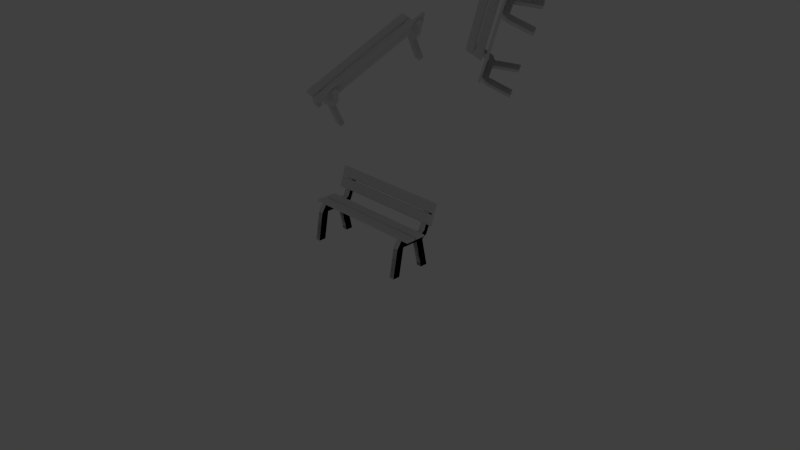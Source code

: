 # Source: 5_locators_model.blend  (saved by Blender 2.71.0; exported with 4.5.12 LTS)
import bpy
from mathutils import Matrix  # noqa: F401  (used for matrix-valued properties, if any)

bpy.ops.wm.read_factory_settings(use_empty=True)
scene = bpy.context.scene
scene.name = 'Scene'

# ---- collections
col_collection_1 = bpy.data.collections.new('Collection 1'); scene.collection.children.link(col_collection_1)
col_collection_9 = bpy.data.collections.new('Collection 9'); scene.collection.children.link(col_collection_9)
col_collection_9.hide_render = True
col_collection_9.hide_viewport = True
col_collection_10 = bpy.data.collections.new('Collection 10'); scene.collection.children.link(col_collection_10)
col_collection_10.hide_render = True
col_collection_10.hide_viewport = True

# ---- world
world_world = bpy.data.worlds.new('World'); scene.world = world_world
world_world.color = (0.05088, 0.05088, 0.05088)
world_world.use_sun_shadow = False
world_world.sun_shadow_jitter_overblur = 0.0
world_world.cycles.sampling_method = 'MANUAL'
world_world.cycles.sample_map_resolution = 256

# ---- cameras
cam_camera = bpy.data.cameras.new('Camera')
cam_camera.clip_end = 100.0
cam_camera.lens = 35.0
cam_camera.sensor_width = 32.0
cam_camera.sensor_height = 18.0
cam_camera.ortho_scale = 7.314
cam_camera.dof.focus_distance = 0.0
cam_camera.dof.aperture_fstop = 128.0

# ---- lights
light_lamp = bpy.data.lights.new('Lamp', 'POINT')
light_lamp.transmission_factor = 0.0
light_lamp.cutoff_distance = 30.0
light_lamp.energy = 100.0
light_lamp.shadow_buffer_clip_start = 1.001
light_lamp.shadow_soft_size = 0.1
light_lamp.shadow_maximum_resolution = 0.006
light_lamp.use_absolute_resolution = True
light_lamp.cycles.use_multiple_importance_sampling = False

# ---- meshes
me_prem_empty = bpy.data.meshes.new('prem_Empty')
me_prem_empty.from_pydata([(-0.8443, 0.2409, 0.7061), (-0.8443, 0.2409, 0.7061), (0.8443, 0.2409, 0.7061), (0.8443, 0.2409, 0.7061), (-0.8443, 0.2835, 0.8316), (-0.8443, 0.2835, 0.8316), (0.8443, 0.2835, 0.8316), (0.8443, 0.2835, 0.8316), (-0.8443, 0.1926, 0.5639), (-0.8443, 0.1926, 0.5639), (0.8443, 0.1926, 0.5639), (0.8443, 0.1926, 0.5639), (-0.8443, 0.2352, 0.6894), (-0.8443, 0.2352, 0.6894), (0.8443, 0.2352, 0.6894), (0.8443, 0.2352, 0.6894), (0.6796, -0.2757, 0.3746), (0.6796, -0.2757, 0.3746), (0.6796, -0.2757, 0.3746), (0.6796, -0.2757, 0.3746), (0.6796, -0.3473, 0.0), (0.6796, -0.3473, 0.0), (0.7472, -0.2757, 0.3746), (0.7472, -0.2757, 0.3746), (0.7472, -0.2757, 0.3746), (0.7472, -0.2757, 0.3746), (0.7472, -0.3473, 0.0), (0.7472, -0.3473, 0.0), (0.7472, -0.179, 0.3746), (0.7472, -0.179, 0.3746), (0.7472, -0.179, 0.3746), (0.7472, -0.179, 0.3746), (0.7472, -0.2506, 1.431e-08), (0.7472, -0.2506, 1.431e-08), (0.6796, -0.179, 0.3746), (0.6796, -0.179, 0.3746), (0.6796, -0.179, 0.3746), (0.6796, -0.179, 0.3746), (0.6796, -0.2506, 0.0), (0.6796, -0.2506, 0.0), (0.6796, -0.2105, 0.4696), (0.6796, -0.2105, 0.4696), (0.7472, -0.2105, 0.4696), (0.7472, -0.2105, 0.4696), (0.6796, 0.1396, 0.3746), (0.6796, 0.1396, 0.3746), (0.6796, 0.1396, 0.3746), (0.6796, 0.1396, 0.3746), (0.6796, 0.2112, 1.431e-08), (0.6796, 0.2112, 1.431e-08), (0.7472, 0.2112, 2.384e-08), (0.7472, 0.2112, 2.384e-08), (0.7472, 0.1396, 0.3746), (0.7472, 0.1396, 0.3746), (0.7472, 0.1396, 0.3746), (0.7472, 0.1396, 0.3746), (0.7472, 0.1145, 1.907e-08), (0.7472, 0.1145, 1.907e-08), (0.7472, 0.04289, 0.3746), (0.7472, 0.04289, 0.3746), (0.7472, 0.04289, 0.3746), (0.7472, 0.04289, 0.3746), (0.6796, 0.1145, -4.768e-09), (0.6796, 0.1145, -4.768e-09), (0.6796, 0.04289, 0.3746), (0.6796, 0.04289, 0.3746), (0.6796, 0.04289, 0.3746), (0.6796, 0.04289, 0.3746), (0.6796, 0.1445, 0.4728), (0.6796, 0.1445, 0.4728), (0.7472, 0.1445, 0.4728), (0.7472, 0.1445, 0.4728), (0.6796, 0.2093, 0.4234), (0.6796, 0.2093, 0.4234), (0.7472, 0.2093, 0.4234), (0.7472, 0.2093, 0.4234), (0.6796, 0.2857, 0.8038), (0.6796, 0.2857, 0.8038), (0.6796, 0.2857, 0.8038), (0.7472, 0.2857, 0.8038), (0.7472, 0.2857, 0.8038), (0.7472, 0.2857, 0.8038), (0.6796, 0.3473, 0.7644), (0.6796, 0.3473, 0.7644), (0.6796, 0.3473, 0.7644), (0.7472, 0.3473, 0.7644), (0.7472, 0.3473, 0.7644), (0.7472, 0.3473, 0.7644), (-0.7389, -0.2757, 0.3746), (-0.7389, -0.2757, 0.3746), (-0.7389, -0.2757, 0.3746), (-0.7389, -0.3473, 0.0), (-0.7389, -0.3473, 0.0), (-0.6714, -0.2757, 0.3746), (-0.6714, -0.2757, 0.3746), (-0.6714, -0.2757, 0.3746), (-0.6714, -0.3473, 0.0), (-0.6714, -0.3473, 0.0), (-0.6714, -0.179, 0.3746), (-0.6714, -0.179, 0.3746), (-0.6714, -0.179, 0.3746), (-0.6714, -0.179, 0.3746), (-0.6714, -0.2506, 1.431e-08), (-0.6714, -0.2506, 1.431e-08), (-0.7389, -0.179, 0.3746), (-0.7389, -0.179, 0.3746), (-0.7389, -0.179, 0.3746), (-0.7389, -0.179, 0.3746), (-0.7389, -0.2506, 0.0), (-0.7389, -0.2506, 0.0), (-0.7389, -0.2105, 0.4696), (-0.7389, -0.2105, 0.4696), (-0.6714, -0.2105, 0.4696), (-0.6714, -0.2105, 0.4696), (-0.7389, 0.1396, 0.3746), (-0.7389, 0.1396, 0.3746), (-0.7389, 0.1396, 0.3746), (-0.7389, 0.1396, 0.3746), (-0.7389, 0.2112, 1.431e-08), (-0.7389, 0.2112, 1.431e-08), (-0.6714, 0.2112, 2.384e-08), (-0.6714, 0.2112, 2.384e-08), (-0.6714, 0.1396, 0.3746), (-0.6714, 0.1396, 0.3746), (-0.6714, 0.1396, 0.3746), (-0.6714, 0.1396, 0.3746), (-0.6714, 0.1145, 1.907e-08), (-0.6714, 0.1145, 1.907e-08), (-0.6714, 0.04289, 0.3746), (-0.6714, 0.04289, 0.3746), (-0.6714, 0.04289, 0.3746), (-0.6714, 0.04289, 0.3746), (-0.7389, 0.1145, -4.768e-09), (-0.7389, 0.1145, -4.768e-09), (-0.7389, 0.04289, 0.3746), (-0.7389, 0.04289, 0.3746), (-0.7389, 0.04289, 0.3746), (-0.7389, 0.04289, 0.3746), (-0.7389, 0.1445, 0.4728), (-0.7389, 0.1445, 0.4728), (-0.6714, 0.1445, 0.4728), (-0.6714, 0.1445, 0.4728), (-0.7389, 0.2093, 0.4234), (-0.7389, 0.2093, 0.4234), (-0.6714, 0.2093, 0.4234), (-0.6714, 0.2093, 0.4234), (-0.7389, 0.2857, 0.8038), (-0.7389, 0.2857, 0.8038), (-0.7389, 0.2857, 0.8038), (-0.6714, 0.2857, 0.8038), (-0.6714, 0.2857, 0.8038), (-0.6714, 0.2857, 0.8038), (-0.7389, 0.3473, 0.7644), (-0.7389, 0.3473, 0.7644), (-0.7389, 0.3473, 0.7644), (-0.6714, 0.3473, 0.7644), (-0.6714, 0.3473, 0.7644), (-0.6714, 0.3473, 0.7644), (-0.8443, -0.0546, 0.4787), (-0.8443, -0.0546, 0.4787), (0.8443, -0.0546, 0.4787), (0.8443, -0.0546, 0.4787), (-0.8443, 0.07798, 0.4787), (-0.8443, 0.07798, 0.4787), (0.8443, 0.07798, 0.4787), (0.8443, 0.07798, 0.4787), (-0.8443, -0.2048, 0.4787), (-0.8443, -0.2048, 0.4787), (0.8443, -0.2048, 0.4787), (0.8443, -0.2048, 0.4787), (-0.8443, -0.07219, 0.4787), (-0.8443, -0.07219, 0.4787), (0.8443, -0.07219, 0.4787), (0.8443, -0.07219, 0.4787), (-0.8443, 0.2496, 0.7031), (-0.8443, 0.2496, 0.7031), (-0.8443, 0.2496, 0.7031), (0.8443, 0.2496, 0.7031), (0.8443, 0.2496, 0.7031), (0.8443, 0.2496, 0.7031), (-0.8443, 0.2322, 0.709), (-0.8443, 0.2322, 0.709), (-0.8443, 0.2322, 0.709), (-0.8443, 0.2322, 0.709), (0.8443, 0.2322, 0.709), (0.8443, 0.2322, 0.709), (0.8443, 0.2322, 0.709), (0.8443, 0.2322, 0.709), (-0.8443, 0.2748, 0.8346), (-0.8443, 0.2748, 0.8346), (-0.8443, 0.2748, 0.8346), (-0.8443, 0.2748, 0.8346), (0.8443, 0.2748, 0.8346), (0.8443, 0.2748, 0.8346), (0.8443, 0.2748, 0.8346), (0.8443, 0.2748, 0.8346), (-0.8443, 0.2922, 0.8287), (-0.8443, 0.2922, 0.8287), (-0.8443, 0.2922, 0.8287), (0.8443, 0.2922, 0.8287), (0.8443, 0.2922, 0.8287), (0.8443, 0.2922, 0.8287), (-0.8243, 0.2226, 0.7305), (-0.8243, 0.2226, 0.7305), (-0.8243, 0.2226, 0.7305), (0.8243, 0.2226, 0.7305), (0.8243, 0.2226, 0.7305), (0.8243, 0.2226, 0.7305), (0.8243, 0.2542, 0.8234), (0.8243, 0.2542, 0.8234), (0.8243, 0.2542, 0.8234), (-0.8243, 0.2542, 0.8234), (-0.8243, 0.2542, 0.8234), (-0.8243, 0.2542, 0.8234), (-0.8443, 0.2013, 0.5609), (-0.8443, 0.2013, 0.5609), (-0.8443, 0.2013, 0.5609), (0.8443, 0.2013, 0.5609), (0.8443, 0.2013, 0.5609), (0.8443, 0.2013, 0.5609), (-0.8443, 0.1839, 0.5668), (-0.8443, 0.1839, 0.5668), (-0.8443, 0.1839, 0.5668), (-0.8443, 0.1839, 0.5668), (0.8443, 0.1839, 0.5668), (0.8443, 0.1839, 0.5668), (0.8443, 0.1839, 0.5668), (0.8443, 0.1839, 0.5668), (-0.8443, 0.2265, 0.6924), (-0.8443, 0.2265, 0.6924), (-0.8443, 0.2265, 0.6924), (-0.8443, 0.2265, 0.6924), (0.8443, 0.2265, 0.6924), (0.8443, 0.2265, 0.6924), (0.8443, 0.2265, 0.6924), (0.8443, 0.2265, 0.6924), (-0.8443, 0.2439, 0.6865), (-0.8443, 0.2439, 0.6865), (-0.8443, 0.2439, 0.6865), (0.8443, 0.2439, 0.6865), (0.8443, 0.2439, 0.6865), (0.8443, 0.2439, 0.6865), (-0.8243, 0.1743, 0.5883), (-0.8243, 0.1743, 0.5883), (-0.8243, 0.1743, 0.5883), (0.8243, 0.1743, 0.5883), (0.8243, 0.1743, 0.5883), (0.8243, 0.1743, 0.5883), (0.8243, 0.2059, 0.6812), (0.8243, 0.2059, 0.6812), (0.8243, 0.2059, 0.6812), (-0.8243, 0.2059, 0.6812), (-0.8243, 0.2059, 0.6812), (-0.8243, 0.2059, 0.6812), (0.6796, -0.2757, 0.3746), (0.6796, -0.2757, 0.3746), (0.6796, -0.2757, 0.3746), (0.6796, -0.2757, 0.3746), (0.6796, -0.3473, 0.0), (0.6796, -0.3473, 0.0), (0.7472, -0.2757, 0.3746), (0.7472, -0.2757, 0.3746), (0.7472, -0.2757, 0.3746), (0.7472, -0.2757, 0.3746), (0.7472, -0.3473, 0.0), (0.7472, -0.3473, 0.0), (0.7472, -0.179, 0.3746), (0.7472, -0.179, 0.3746), (0.7472, -0.179, 0.3746), (0.7472, -0.179, 0.3746), (0.7472, -0.2506, 1.431e-08), (0.7472, -0.2506, 1.431e-08), (0.6796, -0.179, 0.3746), (0.6796, -0.179, 0.3746), (0.6796, -0.179, 0.3746), (0.6796, -0.179, 0.3746), (0.6796, -0.2506, 0.0), (0.6796, -0.2506, 0.0), (0.6796, -0.2105, 0.4696), (0.6796, -0.2105, 0.4696), (0.7472, -0.2105, 0.4696), (0.7472, -0.2105, 0.4696), (0.6796, 0.1396, 0.3746), (0.6796, 0.1396, 0.3746), (0.6796, 0.1396, 0.3746), (0.6796, 0.1396, 0.3746), (0.6796, 0.2112, 1.431e-08), (0.6796, 0.2112, 1.431e-08), (0.7472, 0.2112, 2.384e-08), (0.7472, 0.2112, 2.384e-08), (0.7472, 0.1396, 0.3746), (0.7472, 0.1396, 0.3746), (0.7472, 0.1396, 0.3746), (0.7472, 0.1396, 0.3746), (0.7472, 0.1145, 1.907e-08), (0.7472, 0.1145, 1.907e-08), (0.7472, 0.04289, 0.3746), (0.7472, 0.04289, 0.3746), (0.7472, 0.04289, 0.3746), (0.7472, 0.04289, 0.3746), (0.6796, 0.1145, -4.768e-09), (0.6796, 0.1145, -4.768e-09), (0.6796, 0.04289, 0.3746), (0.6796, 0.04289, 0.3746), (0.6796, 0.04289, 0.3746), (0.6796, 0.04289, 0.3746), (0.6796, 0.09365, 0.4696), (0.6796, 0.09365, 0.4696), (0.7472, 0.09365, 0.4696), (0.7472, 0.09365, 0.4696), (0.6796, 0.2093, 0.4234), (0.6796, 0.2093, 0.4234), (0.6796, 0.1766, 0.4838), (0.6796, 0.1766, 0.4838), (0.7472, 0.1766, 0.4838), (0.7472, 0.1766, 0.4838), (0.7472, 0.2093, 0.4234), (0.7472, 0.2093, 0.4234), (0.6796, 0.2521, 0.4945), (0.6796, 0.2521, 0.4945), (0.6796, 0.2521, 0.4945), (0.6796, 0.2521, 0.4945), (0.7472, 0.2521, 0.4945), (0.7472, 0.2521, 0.4945), (0.7472, 0.2521, 0.4945), (0.7472, 0.2521, 0.4945), (0.6796, 0.2857, 0.8038), (0.6796, 0.2857, 0.8038), (0.6796, 0.2857, 0.8038), (0.6796, 0.2857, 0.8038), (0.7472, 0.2857, 0.8038), (0.7472, 0.2857, 0.8038), (0.7472, 0.2857, 0.8038), (0.7472, 0.2857, 0.8038), (0.7472, -0.2554, 0.4303), (0.7472, -0.2554, 0.4303), (0.6796, -0.2554, 0.4303), (0.6796, -0.2554, 0.4303), (0.7472, 0.131, 0.4541), (0.7472, 0.131, 0.4541), (0.6796, 0.131, 0.4541), (0.6796, 0.131, 0.4541), (0.6796, 0.3473, 0.7644), (0.6796, 0.3473, 0.7644), (0.6796, 0.3473, 0.7644), (0.6796, 0.3194, 0.8038), (0.6796, 0.3194, 0.8038), (0.6796, 0.3194, 0.8038), (0.7472, 0.3194, 0.8038), (0.7472, 0.3194, 0.8038), (0.7472, 0.3194, 0.8038), (0.7472, 0.3473, 0.7644), (0.7472, 0.3473, 0.7644), (0.7472, 0.3473, 0.7644), (-0.7389, -0.2757, 0.3746), (-0.7389, -0.2757, 0.3746), (-0.7389, -0.2757, 0.3746), (-0.7389, -0.2757, 0.3746), (-0.7389, -0.3473, 0.0), (-0.7389, -0.3473, 0.0), (-0.6714, -0.2757, 0.3746), (-0.6714, -0.2757, 0.3746), (-0.6714, -0.2757, 0.3746), (-0.6714, -0.2757, 0.3746), (-0.6714, -0.3473, 0.0), (-0.6714, -0.3473, 0.0), (-0.6714, -0.179, 0.3746), (-0.6714, -0.179, 0.3746), (-0.6714, -0.179, 0.3746), (-0.6714, -0.179, 0.3746), (-0.6714, -0.2506, 1.431e-08), (-0.6714, -0.2506, 1.431e-08), (-0.7389, -0.179, 0.3746), (-0.7389, -0.179, 0.3746), (-0.7389, -0.179, 0.3746), (-0.7389, -0.179, 0.3746), (-0.7389, -0.2506, 0.0), (-0.7389, -0.2506, 0.0), (-0.7389, -0.2105, 0.4696), (-0.7389, -0.2105, 0.4696), (-0.6714, -0.2105, 0.4696), (-0.6714, -0.2105, 0.4696), (-0.7389, 0.1396, 0.3746), (-0.7389, 0.1396, 0.3746), (-0.7389, 0.1396, 0.3746), (-0.7389, 0.1396, 0.3746), (-0.7389, 0.2112, 1.431e-08), (-0.7389, 0.2112, 1.431e-08), (-0.6714, 0.2112, 2.384e-08), (-0.6714, 0.2112, 2.384e-08), (-0.6714, 0.1396, 0.3746), (-0.6714, 0.1396, 0.3746), (-0.6714, 0.1396, 0.3746), (-0.6714, 0.1396, 0.3746), (-0.6714, 0.1145, 1.907e-08), (-0.6714, 0.1145, 1.907e-08), (-0.6714, 0.04289, 0.3746), (-0.6714, 0.04289, 0.3746), (-0.6714, 0.04289, 0.3746), (-0.6714, 0.04289, 0.3746), (-0.7389, 0.1145, -4.768e-09), (-0.7389, 0.1145, -4.768e-09), (-0.7389, 0.04289, 0.3746), (-0.7389, 0.04289, 0.3746), (-0.7389, 0.04289, 0.3746), (-0.7389, 0.04289, 0.3746), (-0.7389, 0.09365, 0.4696), (-0.7389, 0.09365, 0.4696), (-0.6714, 0.09365, 0.4696), (-0.6714, 0.09365, 0.4696), (-0.7389, 0.2093, 0.4234), (-0.7389, 0.2093, 0.4234), (-0.7389, 0.1766, 0.4838), (-0.7389, 0.1766, 0.4838), (-0.6714, 0.1766, 0.4838), (-0.6714, 0.1766, 0.4838), (-0.6714, 0.2093, 0.4234), (-0.6714, 0.2093, 0.4234), (-0.7389, 0.2521, 0.4945), (-0.7389, 0.2521, 0.4945), (-0.7389, 0.2521, 0.4945), (-0.7389, 0.2521, 0.4945), (-0.6714, 0.2521, 0.4945), (-0.6714, 0.2521, 0.4945), (-0.6714, 0.2521, 0.4945), (-0.6714, 0.2521, 0.4945), (-0.7389, 0.2857, 0.8038), (-0.7389, 0.2857, 0.8038), (-0.7389, 0.2857, 0.8038), (-0.7389, 0.2857, 0.8038), (-0.6714, 0.2857, 0.8038), (-0.6714, 0.2857, 0.8038), (-0.6714, 0.2857, 0.8038), (-0.6714, 0.2857, 0.8038), (-0.6714, -0.2554, 0.4303), (-0.6714, -0.2554, 0.4303), (-0.7389, -0.2554, 0.4303), (-0.7389, -0.2554, 0.4303), (-0.6714, 0.131, 0.4541), (-0.6714, 0.131, 0.4541), (-0.7389, 0.131, 0.4541), (-0.7389, 0.131, 0.4541), (-0.7389, 0.3473, 0.7644), (-0.7389, 0.3473, 0.7644), (-0.7389, 0.3473, 0.7644), (-0.7389, 0.3194, 0.8038), (-0.7389, 0.3194, 0.8038), (-0.7389, 0.3194, 0.8038), (-0.6714, 0.3194, 0.8038), (-0.6714, 0.3194, 0.8038), (-0.6714, 0.3194, 0.8038), (-0.6714, 0.3473, 0.7644), (-0.6714, 0.3473, 0.7644), (-0.6714, 0.3473, 0.7644), (-0.8443, -0.0546, 0.4696), (-0.8443, -0.0546, 0.4696), (-0.8443, -0.0546, 0.4696), (0.8443, -0.0546, 0.4696), (0.8443, -0.0546, 0.4696), (0.8443, -0.0546, 0.4696), (-0.8443, -0.0546, 0.4879), (-0.8443, -0.0546, 0.4879), (-0.8443, -0.0546, 0.4879), (-0.8443, -0.0546, 0.4879), (0.8443, -0.0546, 0.4879), (0.8443, -0.0546, 0.4879), (0.8443, -0.0546, 0.4879), (0.8443, -0.0546, 0.4879), (-0.8443, 0.07798, 0.4879), (-0.8443, 0.07798, 0.4879), (-0.8443, 0.07798, 0.4879), (-0.8443, 0.07798, 0.4879), (0.8443, 0.07798, 0.4879), (0.8443, 0.07798, 0.4879), (0.8443, 0.07798, 0.4879), (0.8443, 0.07798, 0.4879), (-0.8443, 0.07798, 0.4696), (-0.8443, 0.07798, 0.4696), (-0.8443, 0.07798, 0.4696), (0.8443, 0.07798, 0.4696), (0.8443, 0.07798, 0.4696), (0.8443, 0.07798, 0.4696), (-0.8243, -0.03736, 0.5039), (-0.8243, -0.03736, 0.5039), (-0.8243, -0.03736, 0.5039), (0.8243, -0.03736, 0.5039), (0.8243, -0.03736, 0.5039), (0.8243, -0.03736, 0.5039), (0.8243, 0.06075, 0.5039), (0.8243, 0.06075, 0.5039), (0.8243, 0.06075, 0.5039), (-0.8243, 0.06075, 0.5039), (-0.8243, 0.06075, 0.5039), (-0.8243, 0.06075, 0.5039), (-0.8443, -0.2048, 0.4696), (-0.8443, -0.2048, 0.4696), (-0.8443, -0.2048, 0.4696), (0.8443, -0.2048, 0.4696), (0.8443, -0.2048, 0.4696), (0.8443, -0.2048, 0.4696), (-0.8443, -0.2048, 0.4879), (-0.8443, -0.2048, 0.4879), (-0.8443, -0.2048, 0.4879), (-0.8443, -0.2048, 0.4879), (0.8443, -0.2048, 0.4879), (0.8443, -0.2048, 0.4879), (0.8443, -0.2048, 0.4879), (0.8443, -0.2048, 0.4879), (-0.8443, -0.07219, 0.4879), (-0.8443, -0.07219, 0.4879), (-0.8443, -0.07219, 0.4879), (-0.8443, -0.07219, 0.4879), (0.8443, -0.07219, 0.4879), (0.8443, -0.07219, 0.4879), (0.8443, -0.07219, 0.4879), (0.8443, -0.07219, 0.4879), (-0.8443, -0.07219, 0.4696), (-0.8443, -0.07219, 0.4696), (-0.8443, -0.07219, 0.4696), (0.8443, -0.07219, 0.4696), (0.8443, -0.07219, 0.4696), (0.8443, -0.07219, 0.4696), (-0.8243, -0.1875, 0.5039), (-0.8243, -0.1875, 0.5039), (-0.8243, -0.1875, 0.5039), (0.8243, -0.1875, 0.5039), (0.8243, -0.1875, 0.5039), (0.8243, -0.1875, 0.5039), (0.8243, -0.08942, 0.5039), (0.8243, -0.08942, 0.5039), (0.8243, -0.08942, 0.5039), (-0.8243, -0.08942, 0.5039), (-0.8243, -0.08942, 0.5039), (-0.8243, -0.08942, 0.5039), (0.7214, -0.1271, 0.5039), (0.7048, -0.1271, 0.5039), (0.6965, -0.1415, 0.5039), (0.7048, -0.1558, 0.5039), (0.7214, -0.1558, 0.5039), (0.7297, -0.1415, 0.5039), (0.7131, -0.1415, 0.5088), (0.7214, 0.2858, 0.5877), (0.7048, 0.2858, 0.5877), (0.6965, 0.2906, 0.6012), (0.7048, 0.2954, 0.6147), (0.7214, 0.2954, 0.6147), (0.7297, 0.2906, 0.6012), (0.7131, 0.2953, 0.5995), (0.7214, 0.3346, 0.7245), (0.7048, 0.3346, 0.7245), (0.6965, 0.3394, 0.7381), (0.7048, 0.3442, 0.7516), (0.7214, 0.3442, 0.7516), (0.7297, 0.3394, 0.7381), (0.7131, 0.344, 0.7364), (0.7214, 0.02306, 0.5039), (0.7048, 0.02306, 0.5039), (0.6965, 0.008716, 0.5039), (0.7048, -0.00563, 0.5039), (0.7214, -0.00563, 0.5039), (0.7297, 0.008716, 0.5039), (0.7131, 0.008716, 0.5088), (0.7214, 0.2414, 0.7882), (0.7048, 0.2414, 0.7882), (0.6965, 0.2368, 0.7746), (0.7048, 0.2321, 0.761), (0.7214, 0.2321, 0.761), (0.7297, 0.2368, 0.7746), (0.7131, 0.2321, 0.7762), (0.7214, 0.195, 0.6505), (0.7048, 0.195, 0.6505), (0.6965, 0.1904, 0.637), (0.7048, 0.1857, 0.6234), (0.7214, 0.1857, 0.6234), (0.7297, 0.1904, 0.637), (0.7131, 0.1857, 0.6386), (-0.6971, -0.1271, 0.5039), (-0.7137, -0.1271, 0.5039), (-0.722, -0.1415, 0.5039), (-0.7137, -0.1558, 0.5039), (-0.6971, -0.1558, 0.5039), (-0.6889, -0.1415, 0.5039), (-0.7054, -0.1415, 0.5088), (-0.6971, 0.2858, 0.5877), (-0.7137, 0.2858, 0.5877), (-0.722, 0.2906, 0.6012), (-0.7137, 0.2954, 0.6147), (-0.6971, 0.2954, 0.6147), (-0.6889, 0.2906, 0.6012), (-0.7054, 0.2953, 0.5995), (-0.6971, 0.3346, 0.7245), (-0.7137, 0.3346, 0.7245), (-0.722, 0.3394, 0.7381), (-0.7137, 0.3442, 0.7516), (-0.6971, 0.3442, 0.7516), (-0.6889, 0.3394, 0.7381), (-0.7054, 0.344, 0.7364), (-0.6971, 0.02306, 0.5039), (-0.7137, 0.02306, 0.5039), (-0.722, 0.008716, 0.5039), (-0.7137, -0.00563, 0.5039), (-0.6971, -0.00563, 0.5039), (-0.6889, 0.008716, 0.5039), (-0.7054, 0.008716, 0.5088), (-0.6971, 0.2414, 0.7882), (-0.7137, 0.2414, 0.7882), (-0.722, 0.2368, 0.7746), (-0.7137, 0.2321, 0.761), (-0.6971, 0.2321, 0.761), (-0.6889, 0.2368, 0.7746), (-0.7054, 0.2321, 0.7762), (-0.6971, 0.195, 0.6505), (-0.7137, 0.195, 0.6505), (-0.722, 0.1904, 0.637), (-0.7137, 0.1857, 0.6234), (-0.6971, 0.1857, 0.6234), (-0.6889, 0.1904, 0.637), (-0.7054, 0.1857, 0.6386)], [], [(6, 0, 4), (6, 2, 0), (1, 7, 5), (1, 3, 7), (14, 8, 12), (14, 10, 8), (9, 15, 13), (9, 11, 15), (20, 22, 16), (20, 26, 22), (32, 23, 27), (32, 28, 23), (33, 34, 29), (33, 38, 34), (39, 17, 35), (39, 21, 17), (18, 40, 36), (19, 42, 41), (19, 24, 42), (30, 43, 25), (52, 48, 44), (52, 50, 48), (56, 53, 58), (56, 51, 53), (64, 57, 59), (64, 62, 57), (45, 63, 65), (45, 49, 63), (68, 46, 66), (76, 85, 82), (76, 79, 85), (70, 60, 54), (66, 40, 68), (66, 36, 40), (71, 41, 42), (71, 69, 41), (60, 43, 30), (60, 70, 43), (67, 31, 37), (67, 61, 31), (72, 86, 74), (72, 83, 86), (68, 84, 73), (68, 77, 84), (71, 78, 69), (71, 80, 78), (87, 70, 75), (87, 81, 70), (68, 73, 46), (47, 74, 55), (47, 72, 74), (54, 75, 70), (91, 93, 88), (91, 96, 93), (102, 94, 97), (102, 98, 94), (103, 104, 99), (103, 108, 104), (109, 89, 105), (109, 92, 89), (89, 110, 106), (90, 112, 111), (90, 95, 112), (100, 113, 94), (122, 118, 114), (122, 120, 118), (126, 123, 128), (126, 121, 123), (134, 127, 129), (134, 132, 127), (115, 133, 135), (115, 119, 133), (138, 116, 136), (146, 155, 152), (146, 149, 155), (140, 130, 124), (136, 110, 138), (136, 106, 110), (141, 111, 112), (141, 139, 111), (130, 113, 100), (130, 140, 113), (137, 101, 107), (137, 131, 101), (142, 156, 144), (142, 153, 156), (138, 154, 143), (138, 147, 154), (141, 148, 139), (141, 150, 148), (157, 140, 145), (157, 151, 140), (138, 143, 116), (117, 144, 125), (117, 142, 144), (124, 145, 140), (164, 158, 162), (164, 160, 158), (159, 165, 163), (159, 161, 165), (172, 166, 170), (172, 168, 166), (167, 173, 171), (167, 169, 173), (177, 180, 174), (177, 184, 180), (205, 211, 202), (205, 208, 211), (192, 196, 188), (192, 199, 196), (200, 175, 197), (200, 178, 175), (201, 185, 179), (201, 193, 185), (176, 189, 198), (176, 181, 189), (186, 203, 182), (186, 206, 203), (194, 207, 187), (194, 209, 207), (190, 210, 195), (190, 212, 210), (183, 213, 191), (183, 204, 213), (217, 220, 214), (217, 224, 220), (245, 251, 242), (245, 248, 251), (232, 236, 228), (232, 239, 236), (240, 215, 237), (240, 218, 215), (241, 225, 219), (241, 233, 225), (216, 229, 238), (216, 221, 229), (226, 243, 222), (226, 246, 243), (234, 247, 227), (234, 249, 247), (230, 250, 235), (230, 252, 250), (223, 253, 231), (223, 244, 253), (258, 260, 254), (258, 264, 260), (270, 261, 265), (270, 266, 261), (271, 272, 267), (271, 276, 272), (277, 255, 273), (277, 259, 255), (336, 274, 256), (336, 278, 274), (262, 337, 257), (262, 334, 337), (268, 335, 263), (268, 280, 335), (290, 286, 282), (290, 288, 286), (294, 291, 296), (294, 289, 291), (302, 295, 297), (302, 300, 295), (283, 301, 303), (283, 287, 301), (306, 284, 304), (345, 330, 348), (345, 326, 330), (308, 298, 292), (304, 278, 306), (304, 274, 278), (309, 279, 281), (309, 307, 279), (298, 280, 268), (298, 308, 280), (305, 269, 275), (305, 299, 269), (306, 340, 284), (309, 341, 307), (309, 338, 341), (292, 339, 308), (322, 314, 316), (322, 331, 314), (310, 323, 317), (310, 318, 323), (319, 312, 327), (319, 311, 312), (315, 328, 313), (315, 332, 328), (324, 349, 333), (351, 349, 324), (320, 352, 325), (320, 342, 352), (334, 279, 337), (334, 281, 279), (338, 313, 341), (338, 315, 313), (340, 311, 284), (340, 312, 311), (285, 317, 293), (285, 310, 317), (316, 339, 292), (316, 314, 339), (346, 353, 343), (346, 350, 353), (347, 321, 329), (347, 344, 321), (358, 360, 354), (358, 364, 360), (370, 361, 365), (370, 366, 361), (371, 372, 367), (371, 376, 372), (377, 355, 373), (377, 359, 355), (436, 374, 356), (436, 378, 374), (362, 437, 357), (362, 434, 437), (368, 435, 363), (368, 380, 435), (390, 386, 382), (390, 388, 386), (394, 391, 396), (394, 389, 391), (402, 395, 397), (402, 400, 395), (383, 401, 403), (383, 387, 401), (406, 384, 404), (445, 430, 448), (445, 426, 430), (408, 398, 392), (404, 378, 406), (404, 374, 378), (409, 379, 381), (409, 407, 379), (398, 380, 368), (398, 408, 380), (405, 369, 375), (405, 399, 369), (406, 440, 384), (409, 441, 407), (409, 438, 441), (392, 439, 408), (422, 414, 416), (422, 431, 414), (410, 423, 417), (410, 418, 423), (419, 412, 427), (419, 411, 412), (415, 428, 413), (415, 432, 428), (424, 449, 433), (451, 449, 424), (420, 452, 425), (420, 442, 452), (434, 379, 437), (434, 381, 379), (438, 413, 441), (438, 415, 413), (440, 411, 384), (440, 412, 411), (385, 417, 393), (385, 410, 417), (416, 439, 392), (416, 414, 439), (446, 453, 443), (446, 450, 453), (447, 421, 429), (447, 444, 421), (457, 460, 454), (457, 464, 460), (485, 491, 482), (485, 488, 491), (472, 476, 468), (472, 479, 476), (480, 455, 477), (480, 458, 455), (481, 465, 459), (481, 473, 465), (456, 469, 478), (456, 461, 469), (466, 483, 462), (466, 486, 483), (474, 487, 467), (474, 489, 487), (470, 490, 475), (470, 492, 490), (463, 493, 471), (463, 484, 493), (497, 500, 494), (497, 504, 500), (525, 531, 522), (525, 528, 531), (512, 516, 508), (512, 519, 516), (520, 495, 517), (520, 498, 495), (521, 505, 499), (521, 513, 505), (496, 509, 518), (496, 501, 509), (506, 523, 502), (506, 526, 523), (514, 527, 507), (514, 529, 527), (510, 530, 515), (510, 532, 530), (503, 533, 511), (503, 524, 533), (535, 540, 534), (536, 540, 535), (537, 540, 536), (538, 540, 537), (539, 540, 538), (534, 540, 539), (542, 547, 541), (543, 547, 542), (544, 547, 543), (545, 547, 544), (546, 547, 545), (541, 547, 546), (549, 554, 548), (550, 554, 549), (551, 554, 550), (552, 554, 551), (553, 554, 552), (548, 554, 553), (556, 561, 555), (557, 561, 556), (558, 561, 557), (559, 561, 558), (560, 561, 559), (555, 561, 560), (563, 568, 562), (564, 568, 563), (565, 568, 564), (566, 568, 565), (567, 568, 566), (562, 568, 567), (570, 575, 569), (571, 575, 570), (572, 575, 571), (573, 575, 572), (574, 575, 573), (569, 575, 574), (577, 582, 576), (578, 582, 577), (579, 582, 578), (580, 582, 579), (581, 582, 580), (576, 582, 581), (584, 589, 583), (585, 589, 584), (586, 589, 585), (587, 589, 586), (588, 589, 587), (583, 589, 588), (591, 596, 590), (592, 596, 591), (593, 596, 592), (594, 596, 593), (595, 596, 594), (590, 596, 595), (598, 603, 597), (599, 603, 598), (600, 603, 599), (601, 603, 600), (602, 603, 601), (597, 603, 602), (605, 610, 604), (606, 610, 605), (607, 610, 606), (608, 610, 607), (609, 610, 608), (604, 610, 609), (612, 617, 611), (613, 617, 612), (614, 617, 613), (615, 617, 614), (616, 617, 615), (611, 617, 616)])
me_prem_empty.polygons.foreach_set('use_smooth', [True] * 384)
_uv = me_prem_empty.uv_layers.new(name='UVMap_0')
_uv.uv.foreach_set('vector', [0.01087, 0.4991, 0.4982, 0.6428, 0.4982, 0.4991, 0.01087, 0.4991, 0.01087, 0.6428, 0.4982, 0.6428, 0.4932, 0.329, 0.01589, 0.4809, 0.4932, 0.4809, 0.4932, 0.329, 0.01589, 0.3289, 0.01589, 0.4809, 0.4957, 0.49, 0.01087, 0.6428, 0.01338, 0.49, 0.4957, 0.49, 0.4983, 0.6428, 0.01087, 0.6428, 0.01338, 0.3199, 0.4957, 0.49, 0.01338, 0.49, 0.01338, 0.3199, 0.4957, 0.3198, 0.4957, 0.49, 0.275, 0.2876, 0.5288, 0.08952, 0.5288, 0.2876, 0.275, 0.2876, 0.275, 0.08952, 0.5288, 0.08952, 0.0216, 0.02139, 0.2536, 0.2892, 0.01001, 0.2892, 0.0216, 0.02139, 0.2652, 0.02139, 0.2536, 0.2892, 0.275, 0.2876, 0.5279, 0.08952, 0.5279, 0.2876, 0.275, 0.2876, 0.275, 0.08952, 0.5279, 0.08952, 0.0216, 0.2892, 0.2536, 0.02139, 0.2652, 0.2892, 0.0216, 0.2892, 0.01001, 0.02139, 0.2536, 0.02139, 0.6405, 0.0371, 0.6842, 0.2863, 0.7048, 0.0371, 0.5288, 0.2876, 0.6099, 0.08952, 0.6099, 0.2876, 0.5288, 0.2876, 0.5288, 0.08952, 0.6099, 0.08952, 0.7048, 0.0371, 0.6842, 0.2863, 0.6405, 0.0371, 0.5279, 0.2876, 0.275, 0.08952, 0.5279, 0.08952, 0.5279, 0.2876, 0.275, 0.2876, 0.275, 0.08952, 0.0216, 0.2892, 0.2536, 0.02139, 0.2652, 0.2892, 0.0216, 0.2892, 0.01001, 0.02139, 0.2536, 0.02139, 0.5279, 0.2876, 0.275, 0.08952, 0.5279, 0.08952, 0.5279, 0.2876, 0.275, 0.2876, 0.275, 0.08952, 0.2536, 0.2892, 0.0216, 0.02139, 0.2652, 0.02139, 0.2536, 0.2892, 0.01001, 0.2892, 0.0216, 0.02139, 0.8868, 0.2863, 0.917, 0.0371, 0.8526, 0.0371, 0.5834, 0.08952, 0.5773, 0.2876, 0.5773, 0.08952, 0.5834, 0.08952, 0.5834, 0.2876, 0.5773, 0.2876, 0.8868, 0.2863, 0.8526, 0.0371, 0.917, 0.0371, 0.8526, 0.0371, 0.6842, 0.2863, 0.8868, 0.2863, 0.8526, 0.0371, 0.7048, 0.0371, 0.6842, 0.2863, 0.4288, 0.08952, 0.6099, 0.2876, 0.6099, 0.08952, 0.4288, 0.08952, 0.4288, 0.2876, 0.6099, 0.2876, 0.8526, 0.0371, 0.6842, 0.2863, 0.7048, 0.0371, 0.8526, 0.0371, 0.8868, 0.2863, 0.6842, 0.2863, 0.4947, 0.08952, 0.3474, 0.2876, 0.3474, 0.08952, 0.4947, 0.08952, 0.4947, 0.2876, 0.3474, 0.2876, 0.3322, 0.08952, 0.5773, 0.2876, 0.3322, 0.2876, 0.3322, 0.08952, 0.5773, 0.08952, 0.5773, 0.2876, 0.3523, 0.07346, 0.6085, 0.2875, 0.3469, 0.2875, 0.3523, 0.07346, 0.6262, 0.09119, 0.6085, 0.2875, 0.3027, 0.08952, 0.5357, 0.2876, 0.3027, 0.2876, 0.3027, 0.08952, 0.5357, 0.08952, 0.5357, 0.2876, 0.6085, 0.2875, 0.3523, 0.07346, 0.3469, 0.2875, 0.6085, 0.2875, 0.6262, 0.09119, 0.3523, 0.07346, 0.3523, 0.07346, 0.3469, 0.2875, 0.275, 0.2875, 0.275, 0.08952, 0.3322, 0.2876, 0.275, 0.2876, 0.275, 0.08952, 0.3322, 0.08952, 0.3322, 0.2876, 0.275, 0.2875, 0.3469, 0.2875, 0.3523, 0.07346, 0.275, 0.2876, 0.5288, 0.08952, 0.5288, 0.2876, 0.275, 0.2876, 0.275, 0.08952, 0.5288, 0.08952, 0.0216, 0.02139, 0.2536, 0.2892, 0.01, 0.2892, 0.0216, 0.02139, 0.2652, 0.02139, 0.2536, 0.2892, 0.275, 0.2876, 0.5279, 0.08952, 0.5279, 0.2876, 0.275, 0.2876, 0.275, 0.08952, 0.5279, 0.08952, 0.0216, 0.2892, 0.2536, 0.02139, 0.2652, 0.2892, 0.0216, 0.2892, 0.01001, 0.02139, 0.2536, 0.02139, 0.6405, 0.0371, 0.6842, 0.2863, 0.7048, 0.0371, 0.5288, 0.2876, 0.6099, 0.08952, 0.6099, 0.2876, 0.5288, 0.2876, 0.5288, 0.08952, 0.6099, 0.08952, 0.7048, 0.0371, 0.6842, 0.2863, 0.6405, 0.0371, 0.5279, 0.2876, 0.275, 0.08952, 0.5279, 0.08952, 0.5279, 0.2876, 0.275, 0.2876, 0.275, 0.08952, 0.0216, 0.2892, 0.2536, 0.02139, 0.2652, 0.2892, 0.0216, 0.2892, 0.01001, 0.02139, 0.2536, 0.02139, 0.5279, 0.2876, 0.275, 0.08952, 0.5279, 0.08952, 0.5279, 0.2876, 0.275, 0.2876, 0.275, 0.08952, 0.2536, 0.2892, 0.0216, 0.02139, 0.2652, 0.02139, 0.2536, 0.2892, 0.01001, 0.2892, 0.0216, 0.02139, 0.8868, 0.2863, 0.917, 0.0371, 0.8526, 0.0371, 0.5834, 0.08952, 0.5773, 0.2876, 0.5773, 0.08952, 0.5834, 0.08952, 0.5834, 0.2876, 0.5773, 0.2876, 0.8868, 0.2863, 0.8526, 0.0371, 0.917, 0.0371, 0.8526, 0.0371, 0.6842, 0.2863, 0.8868, 0.2863, 0.8526, 0.0371, 0.7048, 0.0371, 0.6842, 0.2863, 0.4288, 0.08952, 0.6099, 0.2876, 0.6099, 0.08952, 0.4288, 0.08952, 0.4288, 0.2876, 0.6099, 0.2876, 0.8526, 0.0371, 0.6842, 0.2863, 0.7048, 0.0371, 0.8526, 0.0371, 0.8868, 0.2863, 0.6842, 0.2863, 0.4947, 0.08952, 0.3474, 0.2876, 0.3474, 0.08952, 0.4947, 0.08952, 0.4947, 0.2876, 0.3474, 0.2876, 0.3322, 0.08952, 0.5773, 0.2876, 0.3322, 0.2876, 0.3322, 0.08952, 0.5773, 0.08952, 0.5773, 0.2876, 0.3523, 0.07346, 0.6085, 0.2875, 0.3469, 0.2875, 0.3523, 0.07346, 0.6262, 0.09119, 0.6085, 0.2875, 0.3027, 0.08952, 0.5357, 0.2876, 0.3027, 0.2876, 0.3027, 0.08952, 0.5357, 0.08952, 0.5357, 0.2876, 0.6085, 0.2875, 0.3523, 0.07346, 0.3469, 0.2875, 0.6085, 0.2875, 0.6262, 0.09119, 0.3523, 0.07346, 0.3523, 0.07346, 0.3469, 0.2875, 0.275, 0.2875, 0.275, 0.08952, 0.3322, 0.2876, 0.275, 0.2876, 0.275, 0.08952, 0.3322, 0.08952, 0.3322, 0.2876, 0.275, 0.2875, 0.3469, 0.2875, 0.3523, 0.07346, 0.4957, 0.49, 0.01087, 0.6428, 0.01338, 0.49, 0.4957, 0.49, 0.4983, 0.6428, 0.01087, 0.6428, 0.01338, 0.3199, 0.4957, 0.49, 0.01338, 0.49, 0.01338, 0.3199, 0.4957, 0.3198, 0.4957, 0.49, 0.01087, 0.4991, 0.4983, 0.6428, 0.4983, 0.4991, 0.01087, 0.4991, 0.01087, 0.6428, 0.4983, 0.6428, 0.4932, 0.329, 0.01589, 0.4809, 0.4932, 0.4809, 0.4932, 0.329, 0.01589, 0.3289, 0.01589, 0.4809, 0.01087, 0.3107, 0.4932, 0.329, 0.4983, 0.3109, 0.01087, 0.3107, 0.01589, 0.3289, 0.4932, 0.329, 0.02165, 0.3533, 0.4875, 0.4565, 0.4875, 0.3534, 0.02165, 0.3533, 0.02165, 0.4565, 0.4875, 0.4565, 0.01589, 0.4809, 0.4982, 0.4991, 0.4932, 0.4809, 0.01589, 0.4809, 0.01087, 0.4991, 0.4982, 0.4991, 0.01087, 0.4991, 0.4982, 0.6428, 0.4982, 0.4991, 0.01087, 0.4991, 0.01087, 0.6428, 0.4982, 0.6428, 0.01087, 0.4991, 0.01589, 0.3289, 0.01087, 0.3107, 0.01087, 0.4991, 0.01589, 0.4809, 0.01589, 0.3289, 0.4983, 0.3109, 0.4932, 0.4809, 0.4982, 0.4991, 0.4983, 0.3109, 0.4932, 0.329, 0.4932, 0.4809, 0.01589, 0.3289, 0.4875, 0.3534, 0.4932, 0.329, 0.01589, 0.3289, 0.02165, 0.3533, 0.4875, 0.3534, 0.01589, 0.4809, 0.02165, 0.3533, 0.01589, 0.3289, 0.01589, 0.4809, 0.02165, 0.4565, 0.02165, 0.3533, 0.4932, 0.4809, 0.02165, 0.4565, 0.01589, 0.4809, 0.4932, 0.4809, 0.4875, 0.4565, 0.02165, 0.4565, 0.4932, 0.329, 0.4875, 0.4565, 0.4932, 0.4809, 0.4932, 0.329, 0.4875, 0.3534, 0.4875, 0.4565, 0.4983, 0.3107, 0.01589, 0.329, 0.01087, 0.3109, 0.4983, 0.3107, 0.4932, 0.3289, 0.01589, 0.329, 0.4875, 0.3533, 0.02165, 0.4565, 0.02165, 0.3534, 0.4875, 0.3533, 0.4875, 0.4565, 0.02165, 0.4565, 0.4932, 0.4809, 0.01087, 0.4991, 0.01589, 0.4809, 0.4932, 0.4809, 0.4983, 0.4991, 0.01087, 0.4991, 0.4983, 0.4991, 0.01087, 0.6428, 0.01087, 0.4991, 0.4983, 0.4991, 0.4983, 0.6428, 0.01087, 0.6428, 0.4983, 0.4991, 0.4932, 0.3289, 0.4983, 0.3107, 0.4983, 0.4991, 0.4932, 0.4809, 0.4932, 0.3289, 0.01087, 0.3109, 0.01589, 0.4809, 0.01087, 0.4991, 0.01087, 0.3109, 0.01589, 0.329, 0.01589, 0.4809, 0.4932, 0.3289, 0.02165, 0.3534, 0.01589, 0.329, 0.4932, 0.3289, 0.4875, 0.3533, 0.02165, 0.3534, 0.4932, 0.4809, 0.4875, 0.3533, 0.4932, 0.3289, 0.4932, 0.4809, 0.4875, 0.4565, 0.4875, 0.3533, 0.01589, 0.4809, 0.4875, 0.4565, 0.4932, 0.4809, 0.01589, 0.4809, 0.02165, 0.4565, 0.4875, 0.4565, 0.01589, 0.329, 0.02165, 0.4565, 0.01589, 0.4809, 0.01589, 0.329, 0.02165, 0.3534, 0.02165, 0.4565, 0.275, 0.2876, 0.5288, 0.08952, 0.5288, 0.2876, 0.275, 0.2876, 0.275, 0.08952, 0.5288, 0.08952, 0.0216, 0.02139, 0.2536, 0.2892, 0.01001, 0.2892, 0.0216, 0.02139, 0.2652, 0.02139, 0.2536, 0.2892, 0.275, 0.2876, 0.5279, 0.08952, 0.5279, 0.2876, 0.275, 0.2876, 0.275, 0.08952, 0.5279, 0.08952, 0.0216, 0.2892, 0.2536, 0.02139, 0.2652, 0.2892, 0.0216, 0.2892, 0.01001, 0.02139, 0.2536, 0.02139, 0.6543, 0.1833, 0.7048, 0.0371, 0.6405, 0.0371, 0.6543, 0.1833, 0.6842, 0.2863, 0.7048, 0.0371, 0.5288, 0.08952, 0.5681, 0.2876, 0.5288, 0.2876, 0.5288, 0.08952, 0.5681, 0.08952, 0.5681, 0.2876, 0.7048, 0.0371, 0.6543, 0.1833, 0.6405, 0.0371, 0.7048, 0.0371, 0.6842, 0.2863, 0.6543, 0.1833, 0.5279, 0.2876, 0.275, 0.08952, 0.5279, 0.08952, 0.5279, 0.2876, 0.275, 0.2876, 0.275, 0.08952, 0.0216, 0.2892, 0.2536, 0.02139, 0.2652, 0.2892, 0.0216, 0.2892, 0.01001, 0.02139, 0.2536, 0.02139, 0.5279, 0.2876, 0.275, 0.08952, 0.5279, 0.08952, 0.5279, 0.2876, 0.275, 0.2876, 0.275, 0.08952, 0.2536, 0.2892, 0.0216, 0.02139, 0.2652, 0.02139, 0.2536, 0.2892, 0.01001, 0.2892, 0.0216, 0.02139, 0.8868, 0.2863, 0.917, 0.0371, 0.8526, 0.0371, 0.6099, 0.08952, 0.5834, 0.2876, 0.6099, 0.2876, 0.6099, 0.08952, 0.5834, 0.08952, 0.5834, 0.2876, 0.8868, 0.2863, 0.8526, 0.0371, 0.917, 0.0371, 0.8526, 0.0371, 0.6842, 0.2863, 0.8868, 0.2863, 0.8526, 0.0371, 0.7048, 0.0371, 0.6842, 0.2863, 0.4288, 0.08952, 0.6099, 0.2876, 0.6099, 0.08952, 0.4288, 0.08952, 0.4288, 0.2876, 0.6099, 0.2876, 0.8526, 0.0371, 0.6842, 0.2863, 0.7048, 0.0371, 0.8526, 0.0371, 0.8868, 0.2863, 0.6842, 0.2863, 0.4947, 0.08952, 0.3474, 0.2876, 0.3474, 0.08952, 0.4947, 0.08952, 0.4947, 0.2876, 0.3474, 0.2876, 0.3164, 0.02029, 0.3261, 0.09119, 0.275, 0.2875, 0.3029, 0.08952, 0.275, 0.2876, 0.3029, 0.2876, 0.3029, 0.08952, 0.275, 0.08952, 0.275, 0.2876, 0.275, 0.2875, 0.3261, 0.09119, 0.3164, 0.02029, 0.4112, 0.2875, 0.3834, 0.09119, 0.3469, 0.2875, 0.4112, 0.2875, 0.6262, 0.09119, 0.3834, 0.09119, 0.3322, 0.08952, 0.3873, 0.2876, 0.3322, 0.2876, 0.3322, 0.08952, 0.3873, 0.08952, 0.3873, 0.2876, 0.4112, 0.2875, 0.3834, 0.09119, 0.6262, 0.09119, 0.4112, 0.2875, 0.3469, 0.2875, 0.3834, 0.09119, 0.3164, 0.08952, 0.5357, 0.2876, 0.3164, 0.2876, 0.3164, 0.08952, 0.5357, 0.08952, 0.5357, 0.2876, 0.4112, 0.2875, 0.6312, 0.1805, 0.6262, 0.09119, 0.6085, 0.2875, 0.6312, 0.1805, 0.4112, 0.2875, 0.3873, 0.08952, 0.5773, 0.2876, 0.3873, 0.2876, 0.3873, 0.08952, 0.5773, 0.08952, 0.5773, 0.2876, 0.5681, 0.08952, 0.6099, 0.2876, 0.5681, 0.2876, 0.5681, 0.08952, 0.6099, 0.08952, 0.6099, 0.2876, 0.275, 0.08952, 0.3164, 0.2876, 0.275, 0.2876, 0.275, 0.08952, 0.3164, 0.08952, 0.3164, 0.2876, 0.3261, 0.09119, 0.3469, 0.2875, 0.275, 0.2875, 0.3261, 0.09119, 0.3834, 0.09119, 0.3469, 0.2875, 0.275, 0.08952, 0.3322, 0.2876, 0.275, 0.2876, 0.275, 0.08952, 0.3322, 0.08952, 0.3322, 0.2876, 0.3469, 0.2875, 0.3261, 0.09119, 0.275, 0.2875, 0.3469, 0.2875, 0.3834, 0.09119, 0.3261, 0.09119, 0.6099, 0.08952, 0.5773, 0.2876, 0.5773, 0.08952, 0.6099, 0.08952, 0.6099, 0.2876, 0.5773, 0.2876, 0.6312, 0.1805, 0.4112, 0.2875, 0.6262, 0.09119, 0.6312, 0.1805, 0.6085, 0.2875, 0.4112, 0.2875, 0.275, 0.2876, 0.5288, 0.08952, 0.5288, 0.2876, 0.275, 0.2876, 0.275, 0.08952, 0.5288, 0.08952, 0.0216, 0.02139, 0.2536, 0.2892, 0.01, 0.2892, 0.0216, 0.02139, 0.2652, 0.02139, 0.2536, 0.2892, 0.275, 0.2876, 0.5279, 0.08952, 0.5279, 0.2876, 0.275, 0.2876, 0.275, 0.08952, 0.5279, 0.08952, 0.0216, 0.2892, 0.2536, 0.02139, 0.2652, 0.2892, 0.0216, 0.2892, 0.01001, 0.02139, 0.2536, 0.02139, 0.6543, 0.1833, 0.7048, 0.0371, 0.6405, 0.0371, 0.6543, 0.1833, 0.6842, 0.2863, 0.7048, 0.0371, 0.5288, 0.08952, 0.5681, 0.2876, 0.5288, 0.2876, 0.5288, 0.08952, 0.5681, 0.08952, 0.5681, 0.2876, 0.7048, 0.0371, 0.6543, 0.1833, 0.6405, 0.0371, 0.7048, 0.0371, 0.6842, 0.2863, 0.6543, 0.1833, 0.5279, 0.2876, 0.275, 0.08952, 0.5279, 0.08952, 0.5279, 0.2876, 0.275, 0.2876, 0.275, 0.08952, 0.0216, 0.2892, 0.2536, 0.02139, 0.2652, 0.2892, 0.0216, 0.2892, 0.01001, 0.02139, 0.2536, 0.02139, 0.5279, 0.2876, 0.275, 0.08952, 0.5279, 0.08952, 0.5279, 0.2876, 0.275, 0.2876, 0.275, 0.08952, 0.2536, 0.2892, 0.0216, 0.02139, 0.2652, 0.02139, 0.2536, 0.2892, 0.01001, 0.2892, 0.0216, 0.02139, 0.8868, 0.2863, 0.917, 0.0371, 0.8526, 0.0371, 0.6099, 0.08952, 0.5834, 0.2876, 0.6099, 0.2876, 0.6099, 0.08952, 0.5834, 0.08952, 0.5834, 0.2876, 0.8868, 0.2863, 0.8526, 0.0371, 0.917, 0.0371, 0.8526, 0.0371, 0.6842, 0.2863, 0.8868, 0.2863, 0.8526, 0.0371, 0.7048, 0.0371, 0.6842, 0.2863, 0.4288, 0.08952, 0.6099, 0.2876, 0.6099, 0.08952, 0.4288, 0.08952, 0.4288, 0.2876, 0.6099, 0.2876, 0.8526, 0.0371, 0.6842, 0.2863, 0.7048, 0.0371, 0.8526, 0.0371, 0.8868, 0.2863, 0.6842, 0.2863, 0.4947, 0.08952, 0.3474, 0.2876, 0.3474, 0.08952, 0.4947, 0.08952, 0.4947, 0.2876, 0.3474, 0.2876, 0.3164, 0.02029, 0.3261, 0.09119, 0.275, 0.2875, 0.3029, 0.08952, 0.275, 0.2876, 0.3029, 0.2876, 0.3029, 0.08952, 0.275, 0.08952, 0.275, 0.2876, 0.275, 0.2875, 0.3261, 0.09119, 0.3164, 0.02029, 0.4112, 0.2875, 0.3834, 0.09119, 0.3469, 0.2875, 0.4112, 0.2875, 0.6262, 0.09119, 0.3834, 0.09119, 0.3322, 0.08952, 0.3873, 0.2876, 0.3322, 0.2876, 0.3322, 0.08952, 0.3873, 0.08952, 0.3873, 0.2876, 0.4112, 0.2875, 0.3834, 0.09119, 0.6262, 0.09119, 0.4112, 0.2875, 0.3469, 0.2875, 0.3834, 0.09119, 0.3164, 0.08952, 0.5357, 0.2876, 0.3164, 0.2876, 0.3164, 0.08952, 0.5357, 0.08952, 0.5357, 0.2876, 0.4112, 0.2875, 0.6312, 0.1805, 0.6262, 0.09119, 0.6085, 0.2875, 0.6312, 0.1805, 0.4112, 0.2875, 0.3873, 0.08952, 0.5773, 0.2876, 0.3873, 0.2876, 0.3873, 0.08952, 0.5773, 0.08952, 0.5773, 0.2876, 0.5681, 0.08952, 0.6099, 0.2876, 0.5681, 0.2876, 0.5681, 0.08952, 0.6099, 0.08952, 0.6099, 0.2876, 0.275, 0.08952, 0.3164, 0.2876, 0.275, 0.2876, 0.275, 0.08952, 0.3164, 0.08952, 0.3164, 0.2876, 0.3261, 0.09119, 0.3469, 0.2875, 0.275, 0.2875, 0.3261, 0.09119, 0.3834, 0.09119, 0.3469, 0.2875, 0.275, 0.08952, 0.3322, 0.2876, 0.275, 0.2876, 0.275, 0.08952, 0.3322, 0.08952, 0.3322, 0.2876, 0.3469, 0.2875, 0.3261, 0.09119, 0.275, 0.2875, 0.3469, 0.2875, 0.3834, 0.09119, 0.3261, 0.09119, 0.6099, 0.08952, 0.5773, 0.2876, 0.5773, 0.08952, 0.6099, 0.08952, 0.6099, 0.2876, 0.5773, 0.2876, 0.6312, 0.1805, 0.4112, 0.2875, 0.6262, 0.09119, 0.6312, 0.1805, 0.6085, 0.2875, 0.4112, 0.2875, 0.4983, 0.3107, 0.01589, 0.329, 0.01087, 0.3109, 0.4983, 0.3107, 0.4932, 0.3289, 0.01589, 0.329, 0.4875, 0.3533, 0.02165, 0.4565, 0.02165, 0.3534, 0.4875, 0.3533, 0.4875, 0.4565, 0.02165, 0.4565, 0.4932, 0.4809, 0.01087, 0.4991, 0.01589, 0.4809, 0.4932, 0.4809, 0.4983, 0.4991, 0.01087, 0.4991, 0.4983, 0.4991, 0.01087, 0.6428, 0.01087, 0.4991, 0.4983, 0.4991, 0.4983, 0.6428, 0.01087, 0.6428, 0.4983, 0.4991, 0.4932, 0.3289, 0.4983, 0.3107, 0.4983, 0.4991, 0.4932, 0.4809, 0.4932, 0.3289, 0.01087, 0.3109, 0.01589, 0.4809, 0.01087, 0.4991, 0.01087, 0.3109, 0.01589, 0.329, 0.01589, 0.4809, 0.4932, 0.3289, 0.02165, 0.3534, 0.01589, 0.329, 0.4932, 0.3289, 0.4875, 0.3533, 0.02165, 0.3534, 0.4932, 0.4809, 0.4875, 0.3533, 0.4932, 0.3289, 0.4932, 0.4809, 0.4875, 0.4565, 0.4875, 0.3533, 0.01589, 0.4809, 0.4875, 0.4565, 0.4932, 0.4809, 0.01589, 0.4809, 0.02165, 0.4565, 0.4875, 0.4565, 0.01589, 0.329, 0.02165, 0.4565, 0.01589, 0.4809, 0.01589, 0.329, 0.02165, 0.3534, 0.02165, 0.4565, 0.01087, 0.3107, 0.4932, 0.329, 0.4983, 0.3109, 0.01087, 0.3107, 0.01589, 0.3289, 0.4932, 0.329, 0.02165, 0.3533, 0.4875, 0.4565, 0.4875, 0.3534, 0.02165, 0.3533, 0.02165, 0.4565, 0.4875, 0.4565, 0.01589, 0.4809, 0.4983, 0.4991, 0.4932, 0.4809, 0.01589, 0.4809, 0.01087, 0.4991, 0.4983, 0.4991, 0.01087, 0.4991, 0.4983, 0.6428, 0.4983, 0.4991, 0.01087, 0.4991, 0.01087, 0.6428, 0.4983, 0.6428, 0.01087, 0.4991, 0.01589, 0.3289, 0.01087, 0.3107, 0.01087, 0.4991, 0.01589, 0.4809, 0.01589, 0.3289, 0.4983, 0.3109, 0.4932, 0.4809, 0.4983, 0.4991, 0.4983, 0.3109, 0.4932, 0.329, 0.4932, 0.4809, 0.01589, 0.3289, 0.4875, 0.3534, 0.4932, 0.329, 0.01589, 0.3289, 0.02165, 0.3533, 0.4875, 0.3534, 0.01589, 0.4809, 0.02165, 0.3533, 0.01589, 0.3289, 0.01589, 0.4809, 0.02165, 0.4565, 0.02165, 0.3533, 0.4932, 0.4809, 0.02165, 0.4565, 0.01589, 0.4809, 0.4932, 0.4809, 0.4875, 0.4565, 0.02165, 0.4565, 0.4932, 0.329, 0.4875, 0.4565, 0.4932, 0.4809, 0.4932, 0.329, 0.4875, 0.3534, 0.4875, 0.4565, 0.919, 0.2792, 0.9311, 0.198, 0.9431, 0.2792, 0.9069, 0.198, 0.9311, 0.198, 0.919, 0.2792, 0.919, 0.1168, 0.9311, 0.198, 0.9069, 0.198, 0.9431, 0.1168, 0.9311, 0.198, 0.919, 0.1168, 0.9552, 0.198, 0.9311, 0.198, 0.9431, 0.1168, 0.9431, 0.2792, 0.9311, 0.198, 0.9552, 0.198, 0.919, 0.2792, 0.9311, 0.198, 0.9431, 0.2792, 0.9069, 0.198, 0.9311, 0.198, 0.919, 0.2792, 0.919, 0.1168, 0.9311, 0.198, 0.9069, 0.198, 0.9431, 0.1168, 0.9311, 0.198, 0.919, 0.1168, 0.9552, 0.198, 0.9311, 0.198, 0.9431, 0.1168, 0.9431, 0.2792, 0.9311, 0.198, 0.9552, 0.198, 0.919, 0.2792, 0.9311, 0.198, 0.9431, 0.2792, 0.9069, 0.198, 0.9311, 0.198, 0.919, 0.2792, 0.919, 0.1168, 0.9311, 0.198, 0.9069, 0.198, 0.9431, 0.1168, 0.9311, 0.198, 0.919, 0.1168, 0.9552, 0.198, 0.9311, 0.198, 0.9431, 0.1168, 0.9431, 0.2792, 0.9311, 0.198, 0.9552, 0.198, 0.919, 0.2792, 0.9311, 0.198, 0.9431, 0.2792, 0.9069, 0.198, 0.9311, 0.198, 0.919, 0.2792, 0.919, 0.1168, 0.9311, 0.198, 0.9069, 0.198, 0.9431, 0.1168, 0.9311, 0.198, 0.919, 0.1168, 0.9552, 0.198, 0.9311, 0.198, 0.9431, 0.1168, 0.9431, 0.2792, 0.9311, 0.198, 0.9552, 0.198, 0.919, 0.2792, 0.9311, 0.198, 0.9431, 0.2792, 0.9069, 0.198, 0.9311, 0.198, 0.919, 0.2792, 0.919, 0.1168, 0.9311, 0.198, 0.9069, 0.198, 0.9431, 0.1168, 0.9311, 0.198, 0.919, 0.1168, 0.9552, 0.198, 0.9311, 0.198, 0.9431, 0.1168, 0.9431, 0.2792, 0.9311, 0.198, 0.9552, 0.198, 0.919, 0.2792, 0.9311, 0.198, 0.9431, 0.2792, 0.9069, 0.198, 0.9311, 0.198, 0.919, 0.2792, 0.919, 0.1168, 0.9311, 0.198, 0.9069, 0.198, 0.9431, 0.1168, 0.9311, 0.198, 0.919, 0.1168, 0.9552, 0.198, 0.9311, 0.198, 0.9431, 0.1168, 0.9431, 0.2792, 0.9311, 0.198, 0.9552, 0.198, 0.919, 0.2792, 0.9311, 0.198, 0.9431, 0.2792, 0.9069, 0.198, 0.9311, 0.198, 0.919, 0.2792, 0.919, 0.1168, 0.9311, 0.198, 0.9069, 0.198, 0.9431, 0.1168, 0.9311, 0.198, 0.919, 0.1168, 0.9552, 0.198, 0.9311, 0.198, 0.9431, 0.1168, 0.9431, 0.2792, 0.9311, 0.198, 0.9552, 0.198, 0.919, 0.2792, 0.9311, 0.198, 0.9431, 0.2792, 0.9069, 0.198, 0.9311, 0.198, 0.919, 0.2792, 0.919, 0.1168, 0.9311, 0.198, 0.9069, 0.198, 0.9431, 0.1168, 0.9311, 0.198, 0.919, 0.1168, 0.9552, 0.198, 0.9311, 0.198, 0.9431, 0.1168, 0.9431, 0.2792, 0.9311, 0.198, 0.9552, 0.198, 0.919, 0.2792, 0.9311, 0.198, 0.9431, 0.2792, 0.9069, 0.198, 0.9311, 0.198, 0.919, 0.2792, 0.919, 0.1168, 0.9311, 0.198, 0.9069, 0.198, 0.9431, 0.1168, 0.9311, 0.198, 0.919, 0.1168, 0.9552, 0.198, 0.9311, 0.198, 0.9431, 0.1168, 0.9431, 0.2792, 0.9311, 0.198, 0.9552, 0.198, 0.919, 0.2792, 0.9311, 0.198, 0.9431, 0.2792, 0.9069, 0.198, 0.9311, 0.198, 0.919, 0.2792, 0.919, 0.1168, 0.9311, 0.198, 0.9069, 0.198, 0.9431, 0.1168, 0.9311, 0.198, 0.919, 0.1168, 0.9552, 0.198, 0.9311, 0.198, 0.9431, 0.1168, 0.9431, 0.2792, 0.9311, 0.198, 0.9552, 0.198, 0.919, 0.2792, 0.9311, 0.198, 0.9431, 0.2792, 0.9069, 0.198, 0.9311, 0.198, 0.919, 0.2792, 0.919, 0.1168, 0.9311, 0.198, 0.9069, 0.198, 0.9431, 0.1168, 0.9311, 0.198, 0.919, 0.1168, 0.9552, 0.198, 0.9311, 0.198, 0.9431, 0.1168, 0.9431, 0.2792, 0.9311, 0.198, 0.9552, 0.198, 0.919, 0.2792, 0.9311, 0.198, 0.9431, 0.2792, 0.9069, 0.198, 0.9311, 0.198, 0.919, 0.2792, 0.919, 0.1168, 0.9311, 0.198, 0.9069, 0.198, 0.9431, 0.1168, 0.9311, 0.198, 0.919, 0.1168, 0.9552, 0.198, 0.9311, 0.198, 0.9431, 0.1168, 0.9431, 0.2792, 0.9311, 0.198, 0.9552, 0.198])
_ca = me_prem_empty.color_attributes.new('Col', 'BYTE_COLOR', 'CORNER')
_ca.data.foreach_set('color', [1.0, 1.0, 1.0, 1.0, 0.4179, 0.4179, 0.4179, 1.0, 1.0, 1.0, 1.0, 1.0, 1.0, 1.0, 1.0, 1.0, 0.4179, 0.4179, 0.4179, 1.0, 0.4179, 0.4179, 0.4179, 1.0, 0.4179, 0.4179, 0.4179, 1.0, 1.0, 1.0, 1.0, 1.0, 1.0, 1.0, 1.0, 1.0, 0.4179, 0.4179, 0.4179, 1.0, 0.4179, 0.4179, 0.4179, 1.0, 1.0, 1.0, 1.0, 1.0, 0.4179, 0.4179, 0.4179, 1.0, 0.2747, 0.2747, 0.2747, 1.0, 0.4179, 0.4179, 0.4179, 1.0, 0.4179, 0.4179, 0.4179, 1.0, 0.2747, 0.2747, 0.2747, 1.0, 0.2747, 0.2747, 0.2747, 1.0, 0.2747, 0.2747, 0.2747, 1.0, 0.4179, 0.4179, 0.4179, 1.0, 0.4179, 0.4179, 0.4179, 1.0, 0.2747, 0.2747, 0.2747, 1.0, 0.2747, 0.2747, 0.2747, 1.0, 0.4179, 0.4179, 0.4179, 1.0, 0.09531, 0.09531, 0.09531, 1.0, 1.0, 1.0, 1.0, 1.0, 0.6724, 0.6724, 0.6724, 1.0, 0.09531, 0.09531, 0.09531, 1.0, 0.2159, 0.2122, 0.2122, 1.0, 1.0, 1.0, 1.0, 1.0, 0.2159, 0.2122, 0.2122, 1.0, 1.0, 1.0, 1.0, 1.0, 0.2159, 0.2122, 0.2122, 1.0, 0.2159, 0.2122, 0.2122, 1.0, 1.0, 1.0, 1.0, 1.0, 1.0, 1.0, 1.0, 1.0, 0.2159, 0.2122, 0.2122, 1.0, 0.6724, 0.6724, 0.6724, 1.0, 1.0, 1.0, 1.0, 1.0, 0.2159, 0.2122, 0.2122, 1.0, 0.09531, 0.09531, 0.09531, 1.0, 0.6724, 0.6724, 0.6724, 1.0, 0.09531, 0.09531, 0.09531, 1.0, 0.6724, 0.6724, 0.6724, 1.0, 0.6724, 0.6724, 0.6724, 1.0, 0.09531, 0.09531, 0.09531, 1.0, 0.09531, 0.09531, 0.09531, 1.0, 0.6724, 0.6724, 0.6724, 1.0, 0.6724, 0.6724, 0.6724, 1.0, 0.2159, 0.2122, 0.2122, 1.0, 0.6724, 0.6724, 0.6724, 1.0, 0.6724, 0.6724, 0.6724, 1.0, 0.3916, 0.3916, 0.3916, 1.0, 0.2159, 0.2122, 0.2122, 1.0, 0.6724, 0.6724, 0.6724, 1.0, 1.0, 1.0, 1.0, 1.0, 0.3916, 0.3916, 0.3916, 1.0, 1.0, 1.0, 1.0, 1.0, 0.3916, 0.3916, 0.3916, 1.0, 1.0, 1.0, 1.0, 1.0, 0.7084, 0.7084, 0.7084, 1.0, 0.09531, 0.09531, 0.09531, 1.0, 0.4508, 0.4452, 0.4452, 1.0, 0.7084, 0.7084, 0.7084, 1.0, 0.2159, 0.2122, 0.2122, 1.0, 0.09531, 0.09531, 0.09531, 1.0, 0.2159, 0.2122, 0.2122, 1.0, 0.7084, 0.7084, 0.7084, 1.0, 0.7084, 0.7084, 0.7084, 1.0, 0.2159, 0.2122, 0.2122, 1.0, 0.2159, 0.2122, 0.2122, 1.0, 0.7084, 0.7084, 0.7084, 1.0, 0.4508, 0.4452, 0.4452, 1.0, 0.2159, 0.2122, 0.2122, 1.0, 0.7084, 0.7084, 0.7084, 1.0, 0.4508, 0.4452, 0.4452, 1.0, 0.09531, 0.09531, 0.09531, 1.0, 0.2159, 0.2122, 0.2122, 1.0, 0.4508, 0.4452, 0.4452, 1.0, 0.09531, 0.09531, 0.09531, 1.0, 0.4508, 0.4452, 0.4452, 1.0, 0.4508, 0.4452, 0.4452, 1.0, 0.09531, 0.09531, 0.09531, 1.0, 0.09531, 0.09531, 0.09531, 1.0, 0.107, 0.107, 0.107, 1.0, 0.4508, 0.4452, 0.4452, 1.0, 0.4508, 0.4452, 0.4452, 1.0, 0.2159, 0.2122, 0.2122, 1.0, 1.0, 1.0, 1.0, 1.0, 1.0, 1.0, 1.0, 1.0, 0.2159, 0.2122, 0.2122, 1.0, 0.3916, 0.3916, 0.3916, 1.0, 1.0, 1.0, 1.0, 1.0, 0.2346, 0.2307, 0.2307, 1.0, 0.7084, 0.7084, 0.7084, 1.0, 0.7084, 0.7084, 0.7084, 1.0, 0.4508, 0.4452, 0.4452, 1.0, 0.2159, 0.2122, 0.2122, 1.0, 0.107, 0.107, 0.107, 1.0, 0.4508, 0.4452, 0.4452, 1.0, 0.6724, 0.6724, 0.6724, 1.0, 0.2159, 0.2122, 0.2122, 1.0, 0.2346, 0.2307, 0.2307, 1.0, 0.2159, 0.2122, 0.2122, 1.0, 0.3916, 0.3916, 0.3916, 1.0, 0.2346, 0.2307, 0.2307, 1.0, 0.107, 0.107, 0.107, 1.0, 0.2159, 0.2122, 0.2122, 1.0, 0.7084, 0.7084, 0.7084, 1.0, 0.3916, 0.3916, 0.3916, 1.0, 1.0, 1.0, 1.0, 1.0, 0.7084, 0.7084, 0.7084, 1.0, 0.2346, 0.2307, 0.2307, 1.0, 0.3916, 0.3916, 0.3916, 1.0, 0.4508, 0.4452, 0.4452, 1.0, 1.0, 1.0, 1.0, 1.0, 0.6724, 0.6724, 0.6724, 1.0, 0.4508, 0.4452, 0.4452, 1.0, 0.7084, 0.7084, 0.7084, 1.0, 1.0, 1.0, 1.0, 1.0, 0.4508, 0.4452, 0.4452, 1.0, 1.0, 1.0, 1.0, 1.0, 0.7084, 0.7084, 0.7084, 1.0, 0.4508, 0.4452, 0.4452, 1.0, 1.0, 1.0, 1.0, 1.0, 1.0, 1.0, 1.0, 1.0, 0.107, 0.107, 0.107, 1.0, 1.0, 1.0, 1.0, 1.0, 0.4508, 0.4452, 0.4452, 1.0, 0.107, 0.107, 0.107, 1.0, 0.2159, 0.2122, 0.2122, 1.0, 1.0, 1.0, 1.0, 1.0, 0.2346, 0.2307, 0.2307, 1.0, 0.2159, 0.2122, 0.2122, 1.0, 0.107, 0.107, 0.107, 1.0, 0.2346, 0.2307, 0.2307, 1.0, 0.3916, 0.3916, 0.3916, 1.0, 0.2159, 0.2122, 0.2122, 1.0, 1.0, 1.0, 1.0, 1.0, 0.2346, 0.2307, 0.2307, 1.0, 0.7084, 0.7084, 0.7084, 1.0, 1.0, 1.0, 1.0, 1.0, 0.3916, 0.3916, 0.3916, 1.0, 0.2346, 0.2307, 0.2307, 1.0, 0.107, 0.107, 0.107, 1.0, 0.4508, 0.4452, 0.4452, 1.0, 0.4508, 0.4452, 0.4452, 1.0, 0.4508, 0.4452, 0.4452, 1.0, 0.7084, 0.7084, 0.7084, 1.0, 0.7084, 0.7084, 0.7084, 1.0, 0.4508, 0.4452, 0.4452, 1.0, 0.4508, 0.4452, 0.4452, 1.0, 0.7084, 0.7084, 0.7084, 1.0, 0.7084, 0.7084, 0.7084, 1.0, 0.7084, 0.7084, 0.7084, 1.0, 0.2346, 0.2307, 0.2307, 1.0, 0.2159, 0.2122, 0.2122, 1.0, 0.6724, 0.6724, 0.6724, 1.0, 1.0, 1.0, 1.0, 1.0, 0.2159, 0.2122, 0.2122, 1.0, 0.09531, 0.09531, 0.09531, 1.0, 0.6724, 0.6724, 0.6724, 1.0, 0.09531, 0.09531, 0.09531, 1.0, 0.6724, 0.6724, 0.6724, 1.0, 0.09531, 0.09531, 0.09531, 1.0, 0.09531, 0.09531, 0.09531, 1.0, 0.6724, 0.6724, 0.6724, 1.0, 0.6724, 0.6724, 0.6724, 1.0, 0.09531, 0.09531, 0.09531, 1.0, 1.0, 1.0, 1.0, 1.0, 0.6724, 0.6724, 0.6724, 1.0, 0.09531, 0.09531, 0.09531, 1.0, 0.2159, 0.2122, 0.2122, 1.0, 1.0, 1.0, 1.0, 1.0, 0.2159, 0.2122, 0.2122, 1.0, 1.0, 1.0, 1.0, 1.0, 1.0, 1.0, 1.0, 1.0, 0.2159, 0.2122, 0.2122, 1.0, 0.2159, 0.2122, 0.2122, 1.0, 1.0, 1.0, 1.0, 1.0, 1.0, 1.0, 1.0, 1.0, 0.3916, 0.3916, 0.3916, 1.0, 1.0, 1.0, 1.0, 1.0, 1.0, 1.0, 1.0, 1.0, 0.2159, 0.2122, 0.2122, 1.0, 0.3916, 0.3916, 0.3916, 1.0, 1.0, 1.0, 1.0, 1.0, 0.6724, 0.6724, 0.6724, 1.0, 0.2159, 0.2122, 0.2122, 1.0, 0.6724, 0.6724, 0.6724, 1.0, 0.2159, 0.2122, 0.2122, 1.0, 0.6724, 0.6724, 0.6724, 1.0, 0.4508, 0.4452, 0.4452, 1.0, 0.2159, 0.2122, 0.2122, 1.0, 0.7084, 0.7084, 0.7084, 1.0, 0.4508, 0.4452, 0.4452, 1.0, 0.09531, 0.09531, 0.09531, 1.0, 0.2159, 0.2122, 0.2122, 1.0, 0.09531, 0.09531, 0.09531, 1.0, 0.4508, 0.4452, 0.4452, 1.0, 0.4508, 0.4452, 0.4452, 1.0, 0.09531, 0.09531, 0.09531, 1.0, 0.09531, 0.09531, 0.09531, 1.0, 0.4508, 0.4452, 0.4452, 1.0, 0.7084, 0.7084, 0.7084, 1.0, 0.09531, 0.09531, 0.09531, 1.0, 0.4508, 0.4452, 0.4452, 1.0, 0.7084, 0.7084, 0.7084, 1.0, 0.2159, 0.2122, 0.2122, 1.0, 0.09531, 0.09531, 0.09531, 1.0, 0.7084, 0.7084, 0.7084, 1.0, 0.2159, 0.2122, 0.2122, 1.0, 0.7084, 0.7084, 0.7084, 1.0, 0.7084, 0.7084, 0.7084, 1.0, 0.2159, 0.2122, 0.2122, 1.0, 0.2159, 0.2122, 0.2122, 1.0, 0.2346, 0.2307, 0.2307, 1.0, 0.7084, 0.7084, 0.7084, 1.0, 0.7084, 0.7084, 0.7084, 1.0, 0.3916, 0.3916, 0.3916, 1.0, 1.0, 1.0, 1.0, 1.0, 1.0, 1.0, 1.0, 1.0, 0.3916, 0.3916, 0.3916, 1.0, 0.2159, 0.2122, 0.2122, 1.0, 1.0, 1.0, 1.0, 1.0, 0.107, 0.107, 0.107, 1.0, 0.4508, 0.4452, 0.4452, 1.0, 0.4508, 0.4452, 0.4452, 1.0, 0.7084, 0.7084, 0.7084, 1.0, 0.3916, 0.3916, 0.3916, 1.0, 0.2346, 0.2307, 0.2307, 1.0, 0.7084, 0.7084, 0.7084, 1.0, 1.0, 1.0, 1.0, 1.0, 0.3916, 0.3916, 0.3916, 1.0, 0.107, 0.107, 0.107, 1.0, 0.3916, 0.3916, 0.3916, 1.0, 0.2159, 0.2122, 0.2122, 1.0, 0.107, 0.107, 0.107, 1.0, 0.2346, 0.2307, 0.2307, 1.0, 0.3916, 0.3916, 0.3916, 1.0, 0.4508, 0.4452, 0.4452, 1.0, 0.2159, 0.2122, 0.2122, 1.0, 0.6724, 0.6724, 0.6724, 1.0, 0.4508, 0.4452, 0.4452, 1.0, 0.107, 0.107, 0.107, 1.0, 0.2159, 0.2122, 0.2122, 1.0, 0.7084, 0.7084, 0.7084, 1.0, 0.6724, 0.6724, 0.6724, 1.0, 1.0, 1.0, 1.0, 1.0, 0.7084, 0.7084, 0.7084, 1.0, 0.4508, 0.4452, 0.4452, 1.0, 0.6724, 0.6724, 0.6724, 1.0, 0.7084, 0.7084, 0.7084, 1.0, 1.0, 1.0, 1.0, 1.0, 0.4508, 0.4452, 0.4452, 1.0, 0.7084, 0.7084, 0.7084, 1.0, 1.0, 1.0, 1.0, 1.0, 1.0, 1.0, 1.0, 1.0, 0.2346, 0.2307, 0.2307, 1.0, 1.0, 1.0, 1.0, 1.0, 0.7084, 0.7084, 0.7084, 1.0, 0.2346, 0.2307, 0.2307, 1.0, 0.3916, 0.3916, 0.3916, 1.0, 1.0, 1.0, 1.0, 1.0, 0.107, 0.107, 0.107, 1.0, 0.3916, 0.3916, 0.3916, 1.0, 0.2346, 0.2307, 0.2307, 1.0, 0.107, 0.107, 0.107, 1.0, 0.2159, 0.2122, 0.2122, 1.0, 0.3916, 0.3916, 0.3916, 1.0, 1.0, 1.0, 1.0, 1.0, 0.107, 0.107, 0.107, 1.0, 0.4508, 0.4452, 0.4452, 1.0, 1.0, 1.0, 1.0, 1.0, 0.2159, 0.2122, 0.2122, 1.0, 0.107, 0.107, 0.107, 1.0, 0.2346, 0.2307, 0.2307, 1.0, 0.7084, 0.7084, 0.7084, 1.0, 0.7084, 0.7084, 0.7084, 1.0, 0.7084, 0.7084, 0.7084, 1.0, 0.4508, 0.4452, 0.4452, 1.0, 0.4508, 0.4452, 0.4452, 1.0, 0.7084, 0.7084, 0.7084, 1.0, 0.7084, 0.7084, 0.7084, 1.0, 0.4508, 0.4452, 0.4452, 1.0, 0.4508, 0.4452, 0.4452, 1.0, 0.4508, 0.4452, 0.4452, 1.0, 0.107, 0.107, 0.107, 1.0, 0.107, 0.107, 0.107, 1.0, 0.2747, 0.2747, 0.2747, 1.0, 0.107, 0.107, 0.107, 1.0, 0.107, 0.107, 0.107, 1.0, 0.2747, 0.2747, 0.2747, 1.0, 0.2747, 0.2747, 0.2747, 1.0, 0.5711, 0.5711, 0.5711, 1.0, 0.2961, 0.2961, 0.2961, 1.0, 0.2961, 0.2961, 0.2961, 1.0, 0.5711, 0.5711, 0.5711, 1.0, 0.5711, 0.5711, 0.5711, 1.0, 0.2961, 0.2961, 0.2961, 1.0, 0.2747, 0.2747, 0.2747, 1.0, 0.5711, 0.5711, 0.5711, 1.0, 0.2747, 0.2747, 0.2747, 1.0, 0.2747, 0.2747, 0.2747, 1.0, 0.5711, 0.5711, 0.5711, 1.0, 0.5711, 0.5711, 0.5711, 1.0, 1.0, 1.0, 1.0, 1.0, 0.5711, 0.5711, 0.5711, 1.0, 0.5711, 0.5711, 0.5711, 1.0, 1.0, 1.0, 1.0, 1.0, 1.0, 1.0, 1.0, 1.0, 0.5711, 0.5711, 0.5711, 1.0, 0.4179, 0.4179, 0.4179, 1.0, 0.4179, 0.4179, 0.4179, 1.0, 0.4179, 0.4179, 0.4179, 1.0, 0.4179, 0.4179, 0.4179, 1.0, 0.4179, 0.4179, 0.4179, 1.0, 0.4179, 0.4179, 0.4179, 1.0, 1.0, 1.0, 1.0, 1.0, 1.0, 1.0, 1.0, 1.0, 1.0, 1.0, 1.0, 1.0, 1.0, 1.0, 1.0, 1.0, 1.0, 1.0, 1.0, 1.0, 1.0, 1.0, 1.0, 1.0, 1.0, 1.0, 1.0, 1.0, 1.0, 1.0, 1.0, 1.0, 1.0, 1.0, 1.0, 1.0, 1.0, 1.0, 1.0, 1.0, 1.0, 1.0, 1.0, 1.0, 1.0, 1.0, 1.0, 1.0, 1.0, 1.0, 1.0, 1.0, 0.4179, 0.4179, 0.4179, 1.0, 1.0, 1.0, 1.0, 1.0, 1.0, 1.0, 1.0, 1.0, 0.4179, 0.4179, 0.4179, 1.0, 0.4179, 0.4179, 0.4179, 1.0, 1.0, 1.0, 1.0, 1.0, 0.4179, 0.4179, 0.4179, 1.0, 0.4179, 0.4179, 0.4179, 1.0, 1.0, 1.0, 1.0, 1.0, 1.0, 1.0, 1.0, 1.0, 0.4179, 0.4179, 0.4179, 1.0, 0.4179, 0.4179, 0.4179, 1.0, 1.0, 1.0, 1.0, 1.0, 1.0, 1.0, 1.0, 1.0, 0.4179, 0.4179, 0.4179, 1.0, 0.4179, 0.4179, 0.4179, 1.0, 1.0, 1.0, 1.0, 1.0, 0.4179, 0.4179, 0.4179, 1.0, 1.0, 1.0, 1.0, 1.0, 0.4179, 0.4179, 0.4179, 1.0, 0.4179, 0.4179, 0.4179, 1.0, 1.0, 1.0, 1.0, 1.0, 1.0, 1.0, 1.0, 1.0, 1.0, 1.0, 1.0, 1.0, 1.0, 1.0, 1.0, 1.0, 0.4179, 0.4179, 0.4179, 1.0, 1.0, 1.0, 1.0, 1.0, 1.0, 1.0, 1.0, 1.0, 1.0, 1.0, 1.0, 1.0, 1.0, 1.0, 1.0, 1.0, 1.0, 1.0, 1.0, 1.0, 1.0, 1.0, 1.0, 1.0, 1.0, 1.0, 1.0, 1.0, 1.0, 1.0, 1.0, 1.0, 1.0, 1.0, 1.0, 1.0, 0.4179, 0.4179, 0.4179, 1.0, 1.0, 1.0, 1.0, 1.0, 1.0, 1.0, 1.0, 1.0, 0.4179, 0.4179, 0.4179, 1.0, 1.0, 1.0, 1.0, 1.0, 1.0, 1.0, 1.0, 1.0, 0.2747, 0.2747, 0.2747, 1.0, 0.2747, 0.2747, 0.2747, 1.0, 0.2747, 0.2747, 0.2747, 1.0, 0.2747, 0.2747, 0.2747, 1.0, 0.2747, 0.2747, 0.2747, 1.0, 0.2747, 0.2747, 0.2747, 1.0, 0.2747, 0.2747, 0.2747, 1.0, 1.0, 1.0, 1.0, 1.0, 0.2747, 0.2747, 0.2747, 1.0, 0.2747, 0.2747, 0.2747, 1.0, 1.0, 1.0, 1.0, 1.0, 1.0, 1.0, 1.0, 1.0, 0.4179, 0.4179, 0.4179, 1.0, 0.4179, 0.4179, 0.4179, 1.0, 0.4179, 0.4179, 0.4179, 1.0, 0.4179, 0.4179, 0.4179, 1.0, 0.4179, 0.4179, 0.4179, 1.0, 0.4179, 0.4179, 0.4179, 1.0, 0.4179, 0.4179, 0.4179, 1.0, 0.2747, 0.2747, 0.2747, 1.0, 0.4179, 0.4179, 0.4179, 1.0, 0.4179, 0.4179, 0.4179, 1.0, 0.2747, 0.2747, 0.2747, 1.0, 0.2747, 0.2747, 0.2747, 1.0, 0.4179, 0.4179, 0.4179, 1.0, 0.2747, 0.2747, 0.2747, 1.0, 0.2747, 0.2747, 0.2747, 1.0, 0.4179, 0.4179, 0.4179, 1.0, 0.4179, 0.4179, 0.4179, 1.0, 0.2747, 0.2747, 0.2747, 1.0, 0.2747, 0.2747, 0.2747, 1.0, 0.4179, 0.4179, 0.4179, 1.0, 0.4179, 0.4179, 0.4179, 1.0, 0.2747, 0.2747, 0.2747, 1.0, 0.2747, 0.2747, 0.2747, 1.0, 0.4179, 0.4179, 0.4179, 1.0, 0.2747, 0.2747, 0.2747, 1.0, 0.2747, 0.2747, 0.2747, 1.0, 0.2747, 0.2747, 0.2747, 1.0, 0.2747, 0.2747, 0.2747, 1.0, 0.2747, 0.2747, 0.2747, 1.0, 0.2747, 0.2747, 0.2747, 1.0, 0.4179, 0.4179, 0.4179, 1.0, 0.2747, 0.2747, 0.2747, 1.0, 0.2747, 0.2747, 0.2747, 1.0, 0.4179, 0.4179, 0.4179, 1.0, 1.0, 1.0, 1.0, 1.0, 0.2747, 0.2747, 0.2747, 1.0, 0.4179, 0.4179, 0.4179, 1.0, 1.0, 1.0, 1.0, 1.0, 0.4179, 0.4179, 0.4179, 1.0, 0.4179, 0.4179, 0.4179, 1.0, 1.0, 1.0, 1.0, 1.0, 1.0, 1.0, 1.0, 1.0, 0.2747, 0.2747, 0.2747, 1.0, 1.0, 1.0, 1.0, 1.0, 0.4179, 0.4179, 0.4179, 1.0, 0.2747, 0.2747, 0.2747, 1.0, 0.2747, 0.2747, 0.2747, 1.0, 1.0, 1.0, 1.0, 1.0, 0.09531, 0.09531, 0.09531, 1.0, 1.0, 1.0, 1.0, 1.0, 0.6724, 0.6724, 0.6724, 1.0, 0.09531, 0.09531, 0.09531, 1.0, 0.2159, 0.2122, 0.2122, 1.0, 1.0, 1.0, 1.0, 1.0, 0.2159, 0.2122, 0.2122, 1.0, 1.0, 1.0, 1.0, 1.0, 0.2159, 0.2122, 0.2122, 1.0, 0.2159, 0.2122, 0.2122, 1.0, 1.0, 1.0, 1.0, 1.0, 1.0, 1.0, 1.0, 1.0, 0.2159, 0.2122, 0.2122, 1.0, 0.6724, 0.6724, 0.6724, 1.0, 1.0, 1.0, 1.0, 1.0, 0.2159, 0.2122, 0.2122, 1.0, 0.09531, 0.09531, 0.09531, 1.0, 0.6724, 0.6724, 0.6724, 1.0, 0.09531, 0.09531, 0.09531, 1.0, 0.6724, 0.6724, 0.6724, 1.0, 0.6724, 0.6724, 0.6724, 1.0, 0.09531, 0.09531, 0.09531, 1.0, 0.09531, 0.09531, 0.09531, 1.0, 0.6724, 0.6724, 0.6724, 1.0, 1.0, 1.0, 1.0, 1.0, 0.6724, 0.6724, 0.6724, 1.0, 0.6724, 0.6724, 0.6724, 1.0, 1.0, 1.0, 1.0, 1.0, 0.2159, 0.2122, 0.2122, 1.0, 0.6724, 0.6724, 0.6724, 1.0, 1.0, 1.0, 1.0, 1.0, 1.0, 1.0, 1.0, 1.0, 0.6724, 0.6724, 0.6724, 1.0, 1.0, 1.0, 1.0, 1.0, 1.0, 1.0, 1.0, 1.0, 1.0, 1.0, 1.0, 1.0, 1.0, 1.0, 1.0, 1.0, 1.0, 1.0, 1.0, 1.0, 1.0, 1.0, 1.0, 1.0, 1.0, 1.0, 1.0, 1.0, 0.3916, 0.3916, 0.3916, 1.0, 1.0, 1.0, 1.0, 1.0, 0.7084, 0.7084, 0.7084, 1.0, 0.09531, 0.09531, 0.09531, 1.0, 0.4508, 0.4452, 0.4452, 1.0, 0.7084, 0.7084, 0.7084, 1.0, 0.2159, 0.2122, 0.2122, 1.0, 0.09531, 0.09531, 0.09531, 1.0, 0.2159, 0.2122, 0.2122, 1.0, 0.7084, 0.7084, 0.7084, 1.0, 0.7084, 0.7084, 0.7084, 1.0, 0.2159, 0.2122, 0.2122, 1.0, 0.2159, 0.2122, 0.2122, 1.0, 0.7084, 0.7084, 0.7084, 1.0, 0.4508, 0.4452, 0.4452, 1.0, 0.2159, 0.2122, 0.2122, 1.0, 0.7084, 0.7084, 0.7084, 1.0, 0.4508, 0.4452, 0.4452, 1.0, 0.09531, 0.09531, 0.09531, 1.0, 0.2159, 0.2122, 0.2122, 1.0, 0.4508, 0.4452, 0.4452, 1.0, 0.09531, 0.09531, 0.09531, 1.0, 0.4508, 0.4452, 0.4452, 1.0, 0.4508, 0.4452, 0.4452, 1.0, 0.09531, 0.09531, 0.09531, 1.0, 0.09531, 0.09531, 0.09531, 1.0, 0.107, 0.107, 0.107, 1.0, 0.4508, 0.4452, 0.4452, 1.0, 0.4508, 0.4452, 0.4452, 1.0, 1.0, 1.0, 1.0, 1.0, 0.3916, 0.3916, 0.3916, 1.0, 1.0, 1.0, 1.0, 1.0, 1.0, 1.0, 1.0, 1.0, 0.2159, 0.2122, 0.2122, 1.0, 0.3916, 0.3916, 0.3916, 1.0, 0.2346, 0.2307, 0.2307, 1.0, 0.7084, 0.7084, 0.7084, 1.0, 0.7084, 0.7084, 0.7084, 1.0, 0.4508, 0.4452, 0.4452, 1.0, 0.2159, 0.2122, 0.2122, 1.0, 0.107, 0.107, 0.107, 1.0, 0.4508, 0.4452, 0.4452, 1.0, 0.6724, 0.6724, 0.6724, 1.0, 0.2159, 0.2122, 0.2122, 1.0, 0.2346, 0.2307, 0.2307, 1.0, 0.2159, 0.2122, 0.2122, 1.0, 0.3916, 0.3916, 0.3916, 1.0, 0.2346, 0.2307, 0.2307, 1.0, 0.107, 0.107, 0.107, 1.0, 0.2159, 0.2122, 0.2122, 1.0, 0.7084, 0.7084, 0.7084, 1.0, 0.3916, 0.3916, 0.3916, 1.0, 1.0, 1.0, 1.0, 1.0, 0.7084, 0.7084, 0.7084, 1.0, 0.2346, 0.2307, 0.2307, 1.0, 0.3916, 0.3916, 0.3916, 1.0, 0.4508, 0.4452, 0.4452, 1.0, 1.0, 1.0, 1.0, 1.0, 0.6724, 0.6724, 0.6724, 1.0, 0.4508, 0.4452, 0.4452, 1.0, 0.7084, 0.7084, 0.7084, 1.0, 1.0, 1.0, 1.0, 1.0, 0.107, 0.107, 0.107, 1.0, 0.4508, 0.4452, 0.4452, 1.0, 0.4508, 0.4452, 0.4452, 1.0, 0.2346, 0.2307, 0.2307, 1.0, 0.4508, 0.4452, 0.4452, 1.0, 0.107, 0.107, 0.107, 1.0, 0.2346, 0.2307, 0.2307, 1.0, 0.7084, 0.7084, 0.7084, 1.0, 0.4508, 0.4452, 0.4452, 1.0, 0.7084, 0.7084, 0.7084, 1.0, 0.7084, 0.7084, 0.7084, 1.0, 0.2346, 0.2307, 0.2307, 1.0, 1.0, 1.0, 1.0, 1.0, 0.2346, 0.2307, 0.2307, 1.0, 0.7084, 0.7084, 0.7084, 1.0, 1.0, 1.0, 1.0, 1.0, 0.3916, 0.3916, 0.3916, 1.0, 0.2346, 0.2307, 0.2307, 1.0, 0.4508, 0.4452, 0.4452, 1.0, 1.0, 1.0, 1.0, 1.0, 0.7084, 0.7084, 0.7084, 1.0, 0.4508, 0.4452, 0.4452, 1.0, 0.6724, 0.6724, 0.6724, 1.0, 1.0, 1.0, 1.0, 1.0, 0.6724, 0.6724, 0.6724, 1.0, 0.107, 0.107, 0.107, 1.0, 0.2159, 0.2122, 0.2122, 1.0, 0.6724, 0.6724, 0.6724, 1.0, 0.4508, 0.4452, 0.4452, 1.0, 0.107, 0.107, 0.107, 1.0, 0.2346, 0.2307, 0.2307, 1.0, 0.2159, 0.2122, 0.2122, 1.0, 0.107, 0.107, 0.107, 1.0, 0.2346, 0.2307, 0.2307, 1.0, 0.3916, 0.3916, 0.3916, 1.0, 0.2159, 0.2122, 0.2122, 1.0, 1.0, 1.0, 1.0, 1.0, 1.0, 1.0, 1.0, 1.0, 0.3916, 0.3916, 0.3916, 1.0, 1.0, 1.0, 1.0, 1.0, 1.0, 1.0, 1.0, 1.0, 1.0, 1.0, 1.0, 1.0, 0.6724, 0.6724, 0.6724, 1.0, 1.0, 1.0, 1.0, 1.0, 1.0, 1.0, 1.0, 1.0, 0.6724, 0.6724, 0.6724, 1.0, 1.0, 1.0, 1.0, 1.0, 1.0, 1.0, 1.0, 1.0, 1.0, 1.0, 1.0, 1.0, 0.2159, 0.2122, 0.2122, 1.0, 1.0, 1.0, 1.0, 1.0, 1.0, 1.0, 1.0, 1.0, 0.3916, 0.3916, 0.3916, 1.0, 0.2159, 0.2122, 0.2122, 1.0, 0.7084, 0.7084, 0.7084, 1.0, 0.107, 0.107, 0.107, 1.0, 0.4508, 0.4452, 0.4452, 1.0, 0.7084, 0.7084, 0.7084, 1.0, 0.2346, 0.2307, 0.2307, 1.0, 0.107, 0.107, 0.107, 1.0, 0.4508, 0.4452, 0.4452, 1.0, 0.4508, 0.4452, 0.4452, 1.0, 0.4508, 0.4452, 0.4452, 1.0, 0.4508, 0.4452, 0.4452, 1.0, 0.107, 0.107, 0.107, 1.0, 0.4508, 0.4452, 0.4452, 1.0, 0.4508, 0.4452, 0.4452, 1.0, 0.7084, 0.7084, 0.7084, 1.0, 0.7084, 0.7084, 0.7084, 1.0, 0.4508, 0.4452, 0.4452, 1.0, 0.4508, 0.4452, 0.4452, 1.0, 0.7084, 0.7084, 0.7084, 1.0, 0.7084, 0.7084, 0.7084, 1.0, 0.7084, 0.7084, 0.7084, 1.0, 0.7084, 0.7084, 0.7084, 1.0, 0.7084, 0.7084, 0.7084, 1.0, 0.2346, 0.2307, 0.2307, 1.0, 0.7084, 0.7084, 0.7084, 1.0, 1.0, 1.0, 1.0, 1.0, 1.0, 1.0, 1.0, 1.0, 1.0, 1.0, 1.0, 1.0, 1.0, 1.0, 1.0, 1.0, 1.0, 1.0, 1.0, 1.0, 1.0, 1.0, 1.0, 1.0, 1.0, 1.0, 1.0, 1.0, 0.6724, 0.6724, 0.6724, 1.0, 0.2159, 0.2122, 0.2122, 1.0, 1.0, 1.0, 1.0, 1.0, 1.0, 1.0, 1.0, 1.0, 0.6724, 0.6724, 0.6724, 1.0, 0.2159, 0.2122, 0.2122, 1.0, 0.6724, 0.6724, 0.6724, 1.0, 1.0, 1.0, 1.0, 1.0, 0.2159, 0.2122, 0.2122, 1.0, 0.09531, 0.09531, 0.09531, 1.0, 0.6724, 0.6724, 0.6724, 1.0, 0.09531, 0.09531, 0.09531, 1.0, 0.6724, 0.6724, 0.6724, 1.0, 0.09531, 0.09531, 0.09531, 1.0, 0.09531, 0.09531, 0.09531, 1.0, 0.6724, 0.6724, 0.6724, 1.0, 0.6724, 0.6724, 0.6724, 1.0, 0.09531, 0.09531, 0.09531, 1.0, 1.0, 1.0, 1.0, 1.0, 0.6724, 0.6724, 0.6724, 1.0, 0.09531, 0.09531, 0.09531, 1.0, 0.2159, 0.2122, 0.2122, 1.0, 1.0, 1.0, 1.0, 1.0, 0.2159, 0.2122, 0.2122, 1.0, 1.0, 1.0, 1.0, 1.0, 1.0, 1.0, 1.0, 1.0, 0.2159, 0.2122, 0.2122, 1.0, 0.2159, 0.2122, 0.2122, 1.0, 1.0, 1.0, 1.0, 1.0, 1.0, 1.0, 1.0, 1.0, 1.0, 1.0, 1.0, 1.0, 1.0, 1.0, 1.0, 1.0, 1.0, 1.0, 1.0, 1.0, 0.3916, 0.3916, 0.3916, 1.0, 1.0, 1.0, 1.0, 1.0, 0.6724, 0.6724, 0.6724, 1.0, 1.0, 1.0, 1.0, 1.0, 1.0, 1.0, 1.0, 1.0, 0.6724, 0.6724, 0.6724, 1.0, 1.0, 1.0, 1.0, 1.0, 1.0, 1.0, 1.0, 1.0, 0.6724, 0.6724, 0.6724, 1.0, 1.0, 1.0, 1.0, 1.0, 0.6724, 0.6724, 0.6724, 1.0, 0.6724, 0.6724, 0.6724, 1.0, 0.2159, 0.2122, 0.2122, 1.0, 1.0, 1.0, 1.0, 1.0, 0.4508, 0.4452, 0.4452, 1.0, 0.2159, 0.2122, 0.2122, 1.0, 0.7084, 0.7084, 0.7084, 1.0, 0.4508, 0.4452, 0.4452, 1.0, 0.09531, 0.09531, 0.09531, 1.0, 0.2159, 0.2122, 0.2122, 1.0, 0.09531, 0.09531, 0.09531, 1.0, 0.4508, 0.4452, 0.4452, 1.0, 0.4508, 0.4452, 0.4452, 1.0, 0.09531, 0.09531, 0.09531, 1.0, 0.09531, 0.09531, 0.09531, 1.0, 0.4508, 0.4452, 0.4452, 1.0, 0.7084, 0.7084, 0.7084, 1.0, 0.09531, 0.09531, 0.09531, 1.0, 0.4508, 0.4452, 0.4452, 1.0, 0.7084, 0.7084, 0.7084, 1.0, 0.2159, 0.2122, 0.2122, 1.0, 0.09531, 0.09531, 0.09531, 1.0, 0.7084, 0.7084, 0.7084, 1.0, 0.2159, 0.2122, 0.2122, 1.0, 0.7084, 0.7084, 0.7084, 1.0, 0.7084, 0.7084, 0.7084, 1.0, 0.2159, 0.2122, 0.2122, 1.0, 0.2159, 0.2122, 0.2122, 1.0, 0.2346, 0.2307, 0.2307, 1.0, 0.7084, 0.7084, 0.7084, 1.0, 0.7084, 0.7084, 0.7084, 1.0, 1.0, 1.0, 1.0, 1.0, 0.2159, 0.2122, 0.2122, 1.0, 1.0, 1.0, 1.0, 1.0, 1.0, 1.0, 1.0, 1.0, 0.3916, 0.3916, 0.3916, 1.0, 0.2159, 0.2122, 0.2122, 1.0, 0.107, 0.107, 0.107, 1.0, 0.4508, 0.4452, 0.4452, 1.0, 0.4508, 0.4452, 0.4452, 1.0, 0.7084, 0.7084, 0.7084, 1.0, 0.3916, 0.3916, 0.3916, 1.0, 0.2346, 0.2307, 0.2307, 1.0, 0.7084, 0.7084, 0.7084, 1.0, 1.0, 1.0, 1.0, 1.0, 0.3916, 0.3916, 0.3916, 1.0, 0.107, 0.107, 0.107, 1.0, 0.3916, 0.3916, 0.3916, 1.0, 0.2159, 0.2122, 0.2122, 1.0, 0.107, 0.107, 0.107, 1.0, 0.2346, 0.2307, 0.2307, 1.0, 0.3916, 0.3916, 0.3916, 1.0, 0.4508, 0.4452, 0.4452, 1.0, 0.2159, 0.2122, 0.2122, 1.0, 0.6724, 0.6724, 0.6724, 1.0, 0.4508, 0.4452, 0.4452, 1.0, 0.107, 0.107, 0.107, 1.0, 0.2159, 0.2122, 0.2122, 1.0, 0.7084, 0.7084, 0.7084, 1.0, 0.6724, 0.6724, 0.6724, 1.0, 1.0, 1.0, 1.0, 1.0, 0.7084, 0.7084, 0.7084, 1.0, 0.4508, 0.4452, 0.4452, 1.0, 0.6724, 0.6724, 0.6724, 1.0, 0.2346, 0.2307, 0.2307, 1.0, 0.7084, 0.7084, 0.7084, 1.0, 0.7084, 0.7084, 0.7084, 1.0, 0.107, 0.107, 0.107, 1.0, 0.7084, 0.7084, 0.7084, 1.0, 0.2346, 0.2307, 0.2307, 1.0, 0.107, 0.107, 0.107, 1.0, 0.4508, 0.4452, 0.4452, 1.0, 0.7084, 0.7084, 0.7084, 1.0, 0.4508, 0.4452, 0.4452, 1.0, 0.4508, 0.4452, 0.4452, 1.0, 0.107, 0.107, 0.107, 1.0, 0.6724, 0.6724, 0.6724, 1.0, 0.107, 0.107, 0.107, 1.0, 0.4508, 0.4452, 0.4452, 1.0, 0.6724, 0.6724, 0.6724, 1.0, 0.2159, 0.2122, 0.2122, 1.0, 0.107, 0.107, 0.107, 1.0, 0.7084, 0.7084, 0.7084, 1.0, 0.6724, 0.6724, 0.6724, 1.0, 0.4508, 0.4452, 0.4452, 1.0, 0.7084, 0.7084, 0.7084, 1.0, 1.0, 1.0, 1.0, 1.0, 0.6724, 0.6724, 0.6724, 1.0, 1.0, 1.0, 1.0, 1.0, 0.2346, 0.2307, 0.2307, 1.0, 0.3916, 0.3916, 0.3916, 1.0, 1.0, 1.0, 1.0, 1.0, 0.7084, 0.7084, 0.7084, 1.0, 0.2346, 0.2307, 0.2307, 1.0, 0.107, 0.107, 0.107, 1.0, 0.3916, 0.3916, 0.3916, 1.0, 0.2346, 0.2307, 0.2307, 1.0, 0.107, 0.107, 0.107, 1.0, 0.2159, 0.2122, 0.2122, 1.0, 0.3916, 0.3916, 0.3916, 1.0, 0.6724, 0.6724, 0.6724, 1.0, 1.0, 1.0, 1.0, 1.0, 0.2159, 0.2122, 0.2122, 1.0, 1.0, 1.0, 1.0, 1.0, 1.0, 1.0, 1.0, 1.0, 0.6724, 0.6724, 0.6724, 1.0, 1.0, 1.0, 1.0, 1.0, 1.0, 1.0, 1.0, 1.0, 0.6724, 0.6724, 0.6724, 1.0, 1.0, 1.0, 1.0, 1.0, 1.0, 1.0, 1.0, 1.0, 1.0, 1.0, 1.0, 1.0, 1.0, 1.0, 1.0, 1.0, 0.3916, 0.3916, 0.3916, 1.0, 1.0, 1.0, 1.0, 1.0, 1.0, 1.0, 1.0, 1.0, 0.2159, 0.2122, 0.2122, 1.0, 0.3916, 0.3916, 0.3916, 1.0, 0.4508, 0.4452, 0.4452, 1.0, 0.2346, 0.2307, 0.2307, 1.0, 0.7084, 0.7084, 0.7084, 1.0, 0.4508, 0.4452, 0.4452, 1.0, 0.107, 0.107, 0.107, 1.0, 0.2346, 0.2307, 0.2307, 1.0, 0.7084, 0.7084, 0.7084, 1.0, 0.7084, 0.7084, 0.7084, 1.0, 0.7084, 0.7084, 0.7084, 1.0, 0.7084, 0.7084, 0.7084, 1.0, 0.2346, 0.2307, 0.2307, 1.0, 0.7084, 0.7084, 0.7084, 1.0, 0.7084, 0.7084, 0.7084, 1.0, 0.4508, 0.4452, 0.4452, 1.0, 0.4508, 0.4452, 0.4452, 1.0, 0.7084, 0.7084, 0.7084, 1.0, 0.7084, 0.7084, 0.7084, 1.0, 0.4508, 0.4452, 0.4452, 1.0, 0.4508, 0.4452, 0.4452, 1.0, 0.4508, 0.4452, 0.4452, 1.0, 0.4508, 0.4452, 0.4452, 1.0, 0.4508, 0.4452, 0.4452, 1.0, 0.107, 0.107, 0.107, 1.0, 0.4508, 0.4452, 0.4452, 1.0, 1.0, 1.0, 1.0, 1.0, 1.0, 1.0, 1.0, 1.0, 1.0, 1.0, 1.0, 1.0, 1.0, 1.0, 1.0, 1.0, 1.0, 1.0, 1.0, 1.0, 1.0, 1.0, 1.0, 1.0, 1.0, 1.0, 1.0, 1.0, 1.0, 1.0, 1.0, 1.0, 0.3916, 0.3916, 0.3916, 1.0, 1.0, 1.0, 1.0, 1.0, 1.0, 1.0, 1.0, 1.0, 1.0, 1.0, 1.0, 1.0, 0.2747, 0.2747, 0.2747, 1.0, 0.5711, 0.5711, 0.5711, 1.0, 0.2747, 0.2747, 0.2747, 1.0, 0.2747, 0.2747, 0.2747, 1.0, 0.5711, 0.5711, 0.5711, 1.0, 0.5711, 0.5711, 0.5711, 1.0, 1.0, 1.0, 1.0, 1.0, 0.2961, 0.2961, 0.2961, 1.0, 1.0, 1.0, 1.0, 1.0, 1.0, 1.0, 1.0, 1.0, 0.2961, 0.2961, 0.2961, 1.0, 0.2961, 0.2961, 0.2961, 1.0, 0.2961, 0.2961, 0.2961, 1.0, 0.107, 0.107, 0.107, 1.0, 0.2961, 0.2961, 0.2961, 1.0, 0.2961, 0.2961, 0.2961, 1.0, 0.107, 0.107, 0.107, 1.0, 0.107, 0.107, 0.107, 1.0, 0.107, 0.107, 0.107, 1.0, 0.2747, 0.2747, 0.2747, 1.0, 0.107, 0.107, 0.107, 1.0, 0.107, 0.107, 0.107, 1.0, 0.2747, 0.2747, 0.2747, 1.0, 0.2747, 0.2747, 0.2747, 1.0, 0.107, 0.107, 0.107, 1.0, 0.5711, 0.5711, 0.5711, 1.0, 0.2747, 0.2747, 0.2747, 1.0, 0.107, 0.107, 0.107, 1.0, 0.2961, 0.2961, 0.2961, 1.0, 0.5711, 0.5711, 0.5711, 1.0, 0.2747, 0.2747, 0.2747, 1.0, 0.2961, 0.2961, 0.2961, 1.0, 0.107, 0.107, 0.107, 1.0, 0.2747, 0.2747, 0.2747, 1.0, 0.5711, 0.5711, 0.5711, 1.0, 0.2961, 0.2961, 0.2961, 1.0, 0.5711, 0.5711, 0.5711, 1.0, 1.0, 1.0, 1.0, 1.0, 0.5711, 0.5711, 0.5711, 1.0, 0.5711, 0.5711, 0.5711, 1.0, 1.0, 1.0, 1.0, 1.0, 1.0, 1.0, 1.0, 1.0, 0.2961, 0.2961, 0.2961, 1.0, 1.0, 1.0, 1.0, 1.0, 0.5711, 0.5711, 0.5711, 1.0, 0.2961, 0.2961, 0.2961, 1.0, 0.2961, 0.2961, 0.2961, 1.0, 1.0, 1.0, 1.0, 1.0, 0.2961, 0.2961, 0.2961, 1.0, 0.2961, 0.2961, 0.2961, 1.0, 0.2961, 0.2961, 0.2961, 1.0, 0.2961, 0.2961, 0.2961, 1.0, 0.2961, 0.2961, 0.2961, 1.0, 0.2961, 0.2961, 0.2961, 1.0, 0.5711, 0.5711, 0.5711, 1.0, 0.2961, 0.2961, 0.2961, 1.0, 0.2961, 0.2961, 0.2961, 1.0, 0.5711, 0.5711, 0.5711, 1.0, 1.0, 1.0, 1.0, 1.0, 0.2961, 0.2961, 0.2961, 1.0, 0.5711, 0.5711, 0.5711, 1.0, 1.0, 1.0, 1.0, 1.0, 0.5711, 0.5711, 0.5711, 1.0, 0.5711, 0.5711, 0.5711, 1.0, 1.0, 1.0, 1.0, 1.0, 1.0, 1.0, 1.0, 1.0, 1.0, 1.0, 1.0, 1.0, 1.0, 1.0, 1.0, 1.0, 1.0, 1.0, 1.0, 1.0, 1.0, 1.0, 1.0, 1.0, 1.0, 1.0, 1.0, 1.0, 1.0, 1.0, 1.0, 1.0, 0.5711, 0.5711, 0.5711, 1.0, 0.2747, 0.2747, 0.2747, 1.0, 0.5711, 0.5711, 0.5711, 1.0, 0.5711, 0.5711, 0.5711, 1.0, 0.2747, 0.2747, 0.2747, 1.0, 0.2747, 0.2747, 0.2747, 1.0, 0.2747, 0.2747, 0.2747, 1.0, 0.5711, 0.5711, 0.5711, 1.0, 0.2747, 0.2747, 0.2747, 1.0, 0.2747, 0.2747, 0.2747, 1.0, 0.5711, 0.5711, 0.5711, 1.0, 0.5711, 0.5711, 0.5711, 1.0, 0.2747, 0.2747, 0.2747, 1.0, 1.0, 1.0, 1.0, 1.0, 0.5711, 0.5711, 0.5711, 1.0, 0.2747, 0.2747, 0.2747, 1.0, 0.5711, 0.5711, 0.5711, 1.0, 1.0, 1.0, 1.0, 1.0, 0.5711, 0.5711, 0.5711, 1.0, 0.5711, 0.5711, 0.5711, 1.0, 0.2747, 0.2747, 0.2747, 1.0, 0.5711, 0.5711, 0.5711, 1.0, 1.0, 1.0, 1.0, 1.0, 0.5711, 0.5711, 0.5711, 1.0, 1.0, 1.0, 1.0, 1.0, 1.0, 1.0, 1.0, 1.0, 1.0, 1.0, 1.0, 1.0, 1.0, 1.0, 1.0, 1.0, 1.0, 1.0, 1.0, 1.0, 1.0, 1.0, 1.0, 1.0, 0.5711, 0.5711, 0.5711, 1.0, 1.0, 1.0, 1.0, 1.0, 1.0, 1.0, 1.0, 1.0, 0.5711, 0.5711, 0.5711, 1.0, 1.0, 1.0, 1.0, 1.0, 1.0, 1.0, 1.0, 1.0, 0.5711, 0.5711, 0.5711, 1.0, 1.0, 1.0, 1.0, 1.0, 0.5711, 0.5711, 0.5711, 1.0, 0.5711, 0.5711, 0.5711, 1.0, 1.0, 1.0, 1.0, 1.0, 1.0, 1.0, 1.0, 1.0, 1.0, 1.0, 1.0, 1.0, 1.0, 1.0, 1.0, 1.0, 0.5711, 0.5711, 0.5711, 1.0, 1.0, 1.0, 1.0, 1.0, 1.0, 1.0, 1.0, 1.0, 1.0, 1.0, 1.0, 1.0, 1.0, 1.0, 1.0, 1.0, 1.0, 1.0, 1.0, 1.0, 1.0, 1.0, 1.0, 1.0, 1.0, 1.0, 1.0, 1.0, 1.0, 1.0, 1.0, 1.0, 1.0, 1.0, 1.0, 1.0, 1.0, 1.0, 1.0, 1.0, 1.0, 1.0, 1.0, 1.0, 1.0, 1.0, 1.0, 1.0, 1.0, 1.0, 1.0, 1.0, 1.0, 1.0, 1.0, 1.0, 1.0, 1.0, 1.0, 1.0, 1.0, 1.0, 1.0, 1.0, 1.0, 1.0, 1.0, 1.0, 1.0, 1.0, 1.0, 1.0, 1.0, 1.0, 1.0, 1.0, 1.0, 1.0, 1.0, 1.0, 1.0, 1.0, 1.0, 1.0, 1.0, 1.0, 1.0, 1.0, 1.0, 1.0, 1.0, 1.0, 1.0, 1.0, 1.0, 1.0, 1.0, 1.0, 1.0, 1.0, 1.0, 1.0, 1.0, 1.0, 1.0, 1.0, 1.0, 1.0, 1.0, 1.0, 1.0, 1.0, 1.0, 1.0, 1.0, 1.0, 1.0, 1.0, 1.0, 1.0, 1.0, 1.0, 1.0, 1.0, 1.0, 1.0, 1.0, 1.0, 1.0, 1.0, 1.0, 1.0, 1.0, 1.0, 1.0, 1.0, 1.0, 1.0, 1.0, 1.0, 1.0, 1.0, 1.0, 1.0, 1.0, 1.0, 1.0, 1.0, 1.0, 1.0, 1.0, 1.0, 1.0, 1.0, 1.0, 1.0, 1.0, 1.0, 1.0, 1.0, 1.0, 1.0, 1.0, 1.0, 1.0, 1.0, 1.0, 1.0, 1.0, 1.0, 1.0, 1.0, 1.0, 1.0, 1.0, 1.0, 1.0, 1.0, 1.0, 1.0, 1.0, 1.0, 1.0, 1.0, 1.0, 1.0, 1.0, 1.0, 1.0, 1.0, 1.0, 1.0, 1.0, 1.0, 1.0, 1.0, 1.0, 1.0, 1.0, 1.0, 1.0, 1.0, 1.0, 1.0, 1.0, 1.0, 1.0, 1.0, 1.0, 1.0, 1.0, 1.0, 1.0, 1.0, 1.0, 1.0, 1.0, 1.0, 1.0, 1.0, 1.0, 1.0, 1.0, 1.0, 1.0, 1.0, 1.0, 1.0, 1.0, 1.0, 1.0, 1.0, 1.0, 1.0, 1.0, 1.0, 1.0, 1.0, 1.0, 1.0, 1.0, 1.0, 1.0, 1.0, 1.0, 1.0, 1.0, 1.0, 1.0, 1.0, 1.0, 1.0, 1.0, 1.0, 1.0, 1.0, 1.0, 1.0, 1.0, 1.0, 1.0, 1.0, 1.0, 1.0, 1.0, 1.0, 1.0, 1.0, 1.0, 1.0, 1.0, 1.0, 1.0, 1.0, 1.0, 1.0, 1.0, 1.0, 1.0, 1.0, 1.0, 1.0, 1.0, 1.0, 1.0, 1.0, 1.0, 1.0, 1.0, 1.0, 1.0, 1.0, 1.0, 1.0, 1.0, 1.0, 1.0, 1.0, 1.0, 1.0, 1.0, 1.0, 1.0, 1.0, 1.0, 1.0, 1.0, 1.0, 1.0, 1.0, 1.0, 1.0, 1.0, 1.0, 1.0, 1.0, 1.0, 1.0, 1.0, 1.0, 1.0, 1.0, 1.0, 1.0, 1.0, 1.0, 1.0, 1.0, 1.0, 1.0, 1.0, 1.0, 1.0, 1.0, 1.0, 1.0, 1.0, 1.0, 1.0, 1.0, 1.0, 1.0, 1.0, 1.0, 1.0, 1.0, 1.0, 1.0, 1.0, 1.0, 1.0, 1.0, 1.0, 1.0, 1.0, 1.0, 1.0, 1.0, 1.0, 1.0, 1.0, 1.0, 1.0, 1.0, 1.0, 1.0, 1.0, 1.0, 1.0, 1.0, 1.0, 1.0, 1.0, 1.0, 1.0, 1.0, 1.0, 1.0, 1.0, 1.0, 1.0, 1.0, 1.0, 1.0, 1.0, 1.0, 1.0, 1.0, 1.0, 1.0, 1.0, 1.0, 1.0, 1.0, 1.0, 1.0, 1.0, 1.0, 1.0, 1.0, 1.0, 1.0, 1.0, 1.0, 1.0, 1.0, 1.0, 1.0, 1.0, 1.0, 1.0, 1.0, 1.0, 1.0, 1.0, 1.0, 1.0, 1.0, 1.0, 1.0, 1.0, 1.0, 1.0, 1.0, 1.0, 1.0, 1.0, 1.0, 1.0, 1.0, 1.0, 1.0, 1.0, 1.0, 1.0, 1.0, 1.0, 1.0, 1.0, 1.0, 1.0, 1.0, 1.0, 1.0, 1.0, 1.0, 1.0, 1.0, 1.0, 1.0, 1.0, 1.0, 1.0, 1.0, 1.0, 1.0, 1.0, 1.0, 1.0, 1.0, 1.0, 1.0, 1.0, 1.0, 1.0, 1.0, 1.0, 1.0, 1.0, 1.0, 1.0, 1.0, 1.0, 1.0, 1.0, 1.0, 1.0, 1.0, 1.0, 1.0, 1.0, 1.0, 1.0, 1.0, 1.0, 1.0, 1.0, 1.0, 1.0, 1.0, 1.0, 1.0, 1.0, 1.0, 1.0, 1.0, 1.0, 1.0, 1.0, 1.0, 1.0, 1.0, 1.0, 1.0, 1.0, 1.0, 1.0, 1.0, 1.0, 1.0, 1.0, 1.0, 1.0, 1.0, 1.0, 1.0, 1.0, 1.0, 1.0, 1.0, 1.0, 1.0, 1.0, 1.0, 1.0, 1.0, 1.0, 1.0, 1.0, 1.0, 1.0, 1.0, 1.0, 1.0, 1.0, 1.0, 1.0, 1.0, 1.0, 1.0, 1.0, 1.0, 1.0, 1.0, 1.0, 1.0, 1.0, 1.0, 1.0, 1.0, 1.0, 1.0, 1.0, 1.0, 1.0, 1.0, 1.0, 1.0, 1.0, 1.0, 1.0, 1.0, 1.0, 1.0, 1.0, 1.0, 1.0, 1.0, 1.0, 1.0, 1.0, 1.0, 1.0, 1.0, 1.0, 1.0, 1.0, 1.0, 1.0, 1.0, 1.0, 1.0, 1.0, 1.0, 1.0, 1.0, 1.0, 1.0, 1.0, 1.0, 1.0, 1.0, 1.0, 1.0, 1.0, 1.0, 1.0, 1.0, 1.0, 1.0, 1.0, 1.0, 1.0, 1.0, 1.0, 1.0, 1.0, 1.0, 1.0, 1.0, 1.0, 1.0, 1.0, 1.0, 1.0, 1.0, 1.0, 1.0, 1.0, 1.0, 1.0, 1.0, 1.0, 1.0, 1.0, 1.0, 1.0, 1.0, 1.0, 1.0, 1.0, 1.0, 1.0, 1.0, 1.0, 1.0, 1.0, 1.0, 1.0, 1.0, 1.0, 1.0, 1.0, 1.0, 1.0, 1.0, 1.0, 1.0, 1.0, 1.0, 1.0, 1.0, 1.0, 1.0, 1.0, 1.0, 1.0, 1.0, 1.0, 1.0, 1.0, 1.0, 1.0, 1.0, 1.0, 1.0, 1.0, 1.0, 1.0, 1.0, 1.0, 1.0, 1.0, 1.0, 1.0, 1.0, 1.0, 1.0, 1.0, 1.0, 1.0, 1.0, 1.0, 1.0, 1.0, 1.0, 1.0, 1.0, 1.0, 1.0, 1.0, 1.0, 1.0, 1.0, 1.0, 1.0, 1.0, 1.0, 1.0, 1.0, 1.0, 1.0, 1.0, 1.0, 1.0, 1.0, 1.0, 1.0, 1.0, 1.0, 1.0, 1.0, 1.0, 1.0, 1.0, 1.0, 1.0, 1.0, 1.0, 1.0, 1.0, 1.0, 1.0, 1.0, 1.0, 1.0, 1.0, 1.0, 1.0, 1.0, 1.0, 1.0, 1.0, 1.0, 1.0, 1.0, 1.0, 1.0, 1.0, 1.0, 1.0, 1.0, 1.0, 1.0, 1.0, 1.0, 1.0, 1.0, 1.0, 1.0, 1.0, 1.0, 1.0, 1.0, 1.0, 1.0, 1.0, 1.0, 1.0, 1.0, 1.0, 1.0, 1.0, 1.0, 1.0, 1.0, 1.0, 1.0, 1.0, 1.0, 1.0, 1.0, 1.0, 1.0, 1.0, 1.0, 1.0, 1.0, 1.0, 1.0, 1.0, 1.0, 1.0, 1.0, 1.0, 1.0, 1.0, 1.0, 1.0, 1.0, 1.0, 1.0, 1.0, 1.0, 1.0, 1.0, 1.0, 1.0, 1.0, 1.0, 1.0, 1.0, 1.0, 1.0, 1.0, 1.0, 1.0, 1.0, 1.0, 1.0, 1.0, 1.0, 1.0, 1.0, 1.0, 1.0, 1.0, 1.0, 1.0, 1.0, 1.0, 1.0, 1.0, 1.0, 1.0, 1.0, 1.0, 1.0, 1.0, 1.0, 1.0, 1.0, 1.0, 1.0, 1.0, 1.0, 1.0, 1.0, 1.0, 1.0, 1.0, 1.0, 1.0, 1.0, 1.0, 1.0, 1.0, 1.0, 1.0, 1.0, 1.0, 1.0, 1.0, 1.0, 1.0, 1.0, 1.0, 1.0, 1.0, 1.0, 1.0, 1.0, 1.0, 1.0, 1.0, 1.0, 1.0, 1.0, 1.0, 1.0, 1.0, 1.0, 1.0, 1.0, 1.0, 1.0])
me_prem_empty.use_remesh_preserve_volume = False
me_prem_empty.use_remesh_preserve_attributes = False
me_prem_empty.use_mirror_vertex_groups = False
me_prem_empty.update()

# ---- objects
ob_5_locators_model = bpy.data.objects.new('5_locators_model', None)
ob_empty_002 = bpy.data.objects.new('Empty.002', None)
ob_prem_empty_002 = bpy.data.objects.new('prem_Empty.002', me_prem_empty)
ob_empty_001 = bpy.data.objects.new('Empty.001', None)
ob_prem_empty_001 = bpy.data.objects.new('prem_Empty.001', me_prem_empty)
ob_empty = bpy.data.objects.new('Empty', None)
ob_prem_empty = bpy.data.objects.new('prem_Empty', me_prem_empty)
ob_lamp = bpy.data.objects.new('Lamp', light_lamp)
ob_camera = bpy.data.objects.new('Camera', cam_camera)

# ---- transforms, parenting, visibility, modifiers, constraints
ob_5_locators_model.location = (0.0, 0.0, 0.0)
ob_5_locators_model.empty_image_offset = (0.0, 0.0)
ob_5_locators_model.show_name = True
ob_5_locators_model.show_in_front = True
ob_5_locators_model.lineart.crease_threshold = 0.0
ob_empty_002.parent = ob_5_locators_model
ob_empty_002.location = (-0.9658, 0.9004, 1.863)
ob_empty_002.rotation_euler = (-0.3818, 0.4859, -1.728)
ob_empty_002.empty_display_size = 0.05
ob_empty_002.empty_image_offset = (0.0, 0.0)
ob_empty_002.lineart.crease_threshold = 0.0
ob_prem_empty_002.parent = ob_empty_002
ob_prem_empty_002.location = (0.0, 0.0, 0.0)
ob_prem_empty_002.hide_select = True
ob_prem_empty_002.display_type = 'SOLID'
ob_prem_empty_002.lineart.crease_threshold = 0.0
ob_empty_001.parent = ob_5_locators_model
ob_empty_001.location = (0.1429, 2.746, 2.191)
ob_empty_001.rotation_euler = (1.104, -0.8869, -0.5902)
ob_empty_001.empty_display_size = 0.05
ob_empty_001.empty_image_offset = (0.0, 0.0)
ob_empty_001.lineart.crease_threshold = 0.0
ob_prem_empty_001.parent = ob_empty_001
ob_prem_empty_001.location = (0.0, 0.0, 0.0)
ob_prem_empty_001.hide_select = True
ob_prem_empty_001.display_type = 'SOLID'
ob_prem_empty_001.lineart.crease_threshold = 0.0
ob_empty.parent = ob_5_locators_model
ob_empty.location = (0.0006894, -0.0007167, 0.07026)
ob_empty.empty_display_size = 0.05
ob_empty.empty_image_offset = (0.0, 0.0)
ob_empty.lineart.crease_threshold = 0.0
ob_prem_empty.parent = ob_empty
ob_prem_empty.location = (0.0, 0.0, 0.0)
ob_prem_empty.hide_select = True
ob_prem_empty.display_type = 'SOLID'
ob_prem_empty.lineart.crease_threshold = 0.0
ob_lamp.location = (3.246, 4.515, 4.643)
ob_lamp.rotation_euler = (0.8967, 0.2918, 2.37)
ob_lamp.lock_rotations_4d = False
ob_lamp.empty_display_type = 'ARROWS'
ob_lamp.color = (0.0, 0.0, 0.0, 0.0)
ob_lamp.lineart.crease_threshold = 0.0
ob_camera.location = (7.481, -6.508, 5.344)
ob_camera.rotation_euler = (1.109, 0.01082, 0.8149)
ob_camera.lock_rotations_4d = False
ob_camera.empty_display_type = 'ARROWS'
ob_camera.color = (0.0, 0.0, 0.0, 0.0)
ob_camera.display_type = 'WIRE'
ob_camera.lineart.crease_threshold = 0.0

# ---- collection membership
col_collection_1.objects.link(ob_5_locators_model)
col_collection_1.objects.link(ob_empty_002)
col_collection_1.objects.link(ob_prem_empty_002)
col_collection_1.objects.link(ob_empty_001)
col_collection_1.objects.link(ob_prem_empty_001)
col_collection_1.objects.link(ob_empty)
col_collection_1.objects.link(ob_prem_empty)
col_collection_9.objects.link(ob_lamp)
col_collection_10.objects.link(ob_camera)

# ---- scene / render settings (as saved in the file)
scene.camera = ob_camera
scene.frame_start = 1; scene.frame_end = 250; scene.frame_set(1)
scene.render.engine = 'BLENDER_EEVEE_NEXT'
scene.render.resolution_percentage = 50
scene.render.dither_intensity = 0.0
scene.cycles.use_denoising = False
scene.cycles.samples = 10
scene.cycles.sampling_pattern = 'TABULATED_SOBOL'
scene.cycles.light_sampling_threshold = 0.0
scene.cycles.use_adaptive_sampling = False
scene.cycles.use_light_tree = False
scene.cycles.blur_glossy = 0.0
scene.cycles.volume_bounces = 1
scene.cycles.pixel_filter_type = 'GAUSSIAN'
scene.cycles.sample_clamp_indirect = 0.0
scene.view_settings.view_transform = 'Standard'
bpy.context.view_layer.update()
